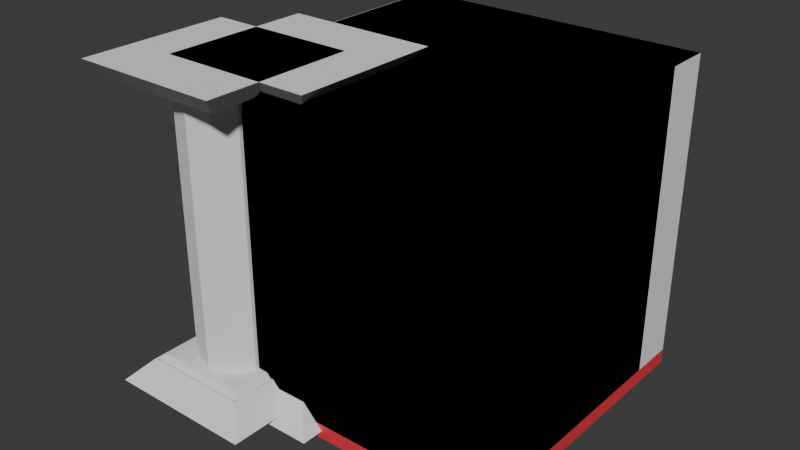 # Source: map_asset.blend  (saved by Blender 4.3.32; exported with 4.5.12 LTS)
import bpy
from mathutils import Matrix  # noqa: F401  (used for matrix-valued properties, if any)

bpy.ops.wm.read_factory_settings(use_empty=True)
scene = bpy.context.scene
scene.name = 'Scene'

# ---- collections
col_top_corner = bpy.data.collections.new('top_corner'); scene.collection.children.link(col_top_corner)
col_outer_corner_bot = bpy.data.collections.new('outer_corner_bot'); scene.collection.children.link(col_outer_corner_bot)
col_bottom_corner = bpy.data.collections.new('bottom_corner'); scene.collection.children.link(col_bottom_corner)
col_middle_corner = bpy.data.collections.new('middle_corner'); scene.collection.children.link(col_middle_corner)
col_wall = bpy.data.collections.new('wall'); scene.collection.children.link(col_wall)
col_floor = bpy.data.collections.new('floor'); scene.collection.children.link(col_floor)
col_arche_top_r = bpy.data.collections.new('arche-top-r'); scene.collection.children.link(col_arche_top_r)
col_arche_top_l = bpy.data.collections.new('arche_top_l'); scene.collection.children.link(col_arche_top_l)
col_arche_bot_l = bpy.data.collections.new('arche_bot_l'); scene.collection.children.link(col_arche_bot_l)
col_arche_bot_r = bpy.data.collections.new('arche_bot_r'); scene.collection.children.link(col_arche_bot_r)
col_pilar = bpy.data.collections.new('pilar'); scene.collection.children.link(col_pilar)
col_outer_corner_top = bpy.data.collections.new('outer_corner_top'); scene.collection.children.link(col_outer_corner_top)
col_dead_end = bpy.data.collections.new('dead_end'); scene.collection.children.link(col_dead_end)

# ---- materials (node trees are filled in below, after node groups)
mat_material = bpy.data.materials.new('Material')

# ---- material node trees
mat_material.use_nodes = True; mat_material.node_tree.nodes.clear()
_N = mat_material.node_tree.nodes; _L = mat_material.node_tree.links
n0 = _N.new('ShaderNodeBsdfPrincipled'); n0.name = 'Principled BSDF'; n0.location = (-200, 100)
n0.inputs[0].default_value = (0.8, 0.04216, 0.06458, 1.0)
n1 = _N.new('ShaderNodeOutputMaterial'); n1.name = 'Material Output'; n1.location = (200, 100)
_L.new(n0.outputs[0], n1.inputs[0])
n1.is_active_output = True

# ---- world
world_world = bpy.data.worlds.new('World'); scene.world = world_world
world_world.use_nodes = True; world_world.node_tree.nodes.clear()
_N = world_world.node_tree.nodes; _L = world_world.node_tree.links
n0 = _N.new('ShaderNodeOutputWorld'); n0.name = 'World Output'; n0.location = (300, 300)
n1 = _N.new('ShaderNodeBackground'); n1.name = 'Background'; n1.location = (10, 300)
n1.inputs[0].default_value = (0.05088, 0.05088, 0.05088, 1.0)
_L.new(n1.outputs[0], n0.inputs[0])
n0.is_active_output = True
world_world.color = (0.05088, 0.05088, 0.05088)
world_world.sun_shadow_jitter_overblur = 0.0

# ---- meshes
me_cube_001 = bpy.data.meshes.new('Cube.001')
me_cube_001.from_pydata([(-1.0, -1.0, 0.0), (-1.0, -1.0, 2.0), (-1.0, 1.0, 0.0), (-1.0, 1.0, 2.0), (1.0, -1.0, 0.0), (1.0, -1.0, 2.0), (1.0, 1.0, 0.0), (1.0, 1.0, 2.0)], [], [(0, 1, 3, 2), (2, 3, 7, 6), (6, 7, 5, 4), (4, 5, 1, 0), (2, 6, 4, 0), (7, 3, 1, 5)])
_uv = me_cube_001.uv_layers.new(name='UVMap')
_uv.uv.foreach_set('vector', [0.375, 0.0, 0.625, 0.0, 0.625, 0.25, 0.375, 0.25, 0.375, 0.25, 0.625, 0.25, 0.625, 0.5, 0.375, 0.5, 0.375, 0.5, 0.625, 0.5, 0.625, 0.75, 0.375, 0.75, 0.375, 0.75, 0.625, 0.75, 0.625, 1.0, 0.375, 1.0, 0.125, 0.5, 0.375, 0.5, 0.375, 0.75, 0.125, 0.75, 0.625, 0.5, 0.875, 0.5, 0.875, 0.75, 0.625, 0.75])
me_cube_001.update()
me_cube_034 = bpy.data.meshes.new('Cube.034')
me_cube_034.from_pydata([(-1.997, -1.995, -2.384e-07), (-1.997, -1.995, 4.0), (-1.997, 2.005, -2.384e-07), (-1.997, 2.005, 4.0), (-1.394, -1.995, -2.384e-07), (-1.394, -1.995, 4.0), (-1.394, 2.005, -2.384e-07), (-1.394, 2.005, 4.0), (-1.997, -1.386, -2.384e-07), (-1.997, -1.386, 4.0), (-1.394, -1.386, -2.384e-07), (-1.394, -1.386, 4.0), (2.003, -1.386, 4.0), (2.003, -1.995, 4.0), (2.003, -1.995, -2.384e-07), (2.003, -1.386, -2.384e-07)], [], [(8, 9, 3, 2), (2, 3, 7, 6), (10, 11, 12, 15), (4, 5, 1, 0), (8, 10, 4, 0), (11, 9, 1, 5), (7, 3, 9, 11), (2, 6, 10, 8), (6, 7, 11, 10), (0, 1, 9, 8), (15, 12, 13, 14), (4, 10, 15, 14), (11, 5, 13, 12), (5, 4, 14, 13)])
_uv = me_cube_034.uv_layers.new(name='UVMap')
_uv.uv.foreach_set('vector', [0.375, 0.03807, 0.625, 0.03807, 0.625, 0.25, 0.375, 0.25, 0.375, 0.25, 0.625, 0.25, 0.625, 0.5, 0.375, 0.5, 0.375, 0.7119, 0.625, 0.7119, 0.625, 0.7119, 0.375, 0.7119, 0.375, 0.75, 0.625, 0.75, 0.625, 1.0, 0.375, 1.0, 0.125, 0.7119, 0.375, 0.7119, 0.375, 0.75, 0.125, 0.75, 0.625, 0.7119, 0.875, 0.7119, 0.875, 0.75, 0.625, 0.75, 0.625, 0.5, 0.875, 0.5, 0.875, 0.7119, 0.625, 0.7119, 0.125, 0.5, 0.375, 0.5, 0.375, 0.7119, 0.125, 0.7119, 0.375, 0.5, 0.625, 0.5, 0.625, 0.7119, 0.375, 0.7119, 0.375, 0.0, 0.625, 0.0, 0.625, 0.03807, 0.375, 0.03807, 0.375, 0.7119, 0.625, 0.7119, 0.625, 0.75, 0.375, 0.75, 0.375, 0.75, 0.375, 0.7119, 0.375, 0.7119, 0.375, 0.75, 0.625, 0.7119, 0.625, 0.75, 0.625, 0.75, 0.625, 0.7119, 0.625, 0.75, 0.375, 0.75, 0.375, 0.75, 0.625, 0.75])
me_cube_034.update()
me_cylinder_002 = bpy.data.meshes.new('Cylinder.002')
me_cylinder_002.from_pydata([(-1.338, -0.8562, 0.0), (-1.338, -0.8562, 4.0), (-1.04, -0.9481, 0.0), (-1.04, -0.9481, 4.0), (-0.8562, -1.189, 0.0), (-0.8562, -1.189, 4.0), (-0.8562, -1.487, 0.0), (-0.8562, -1.487, 4.0), (-1.04, -1.727, 0.0), (-1.04, -1.727, 4.0), (-1.338, -1.819, 0.0), (-1.338, -1.819, 4.0), (-1.635, -1.727, 0.0), (-1.635, -1.727, 4.0), (-1.819, -1.487, 0.0), (-1.819, -1.487, 4.0), (-1.819, -1.189, 0.0), (-1.819, -1.189, 4.0), (-1.635, -0.9481, 0.0), (-1.635, -0.9481, 4.0), (-1.338, -0.8562, 3.67), (-1.04, -0.9481, 3.67), (-0.8562, -1.189, 3.67), (-0.8562, -1.487, 3.67), (-1.04, -1.727, 3.67), (-1.338, -1.819, 3.67), (-1.635, -1.727, 3.67), (-1.819, -1.487, 3.67), (-1.819, -1.189, 3.67), (-1.635, -0.9481, 3.67), (-1.029, -0.9333, 4.0), (-1.338, -0.8378, 4.0), (-0.8378, -1.183, 4.0), (-0.8378, -1.492, 4.0), (-1.029, -1.742, 4.0), (-1.338, -1.838, 4.0), (-1.647, -1.742, 4.0), (-1.838, -1.492, 4.0), (-1.838, -1.183, 4.0), (-1.647, -0.9333, 4.0), (-1.338, -0.8378, 3.68), (-1.338, -0.8403, 3.67), (-1.03, -0.9353, 3.67), (-1.029, -0.9333, 3.68), (-0.8403, -1.184, 3.67), (-0.8378, -1.183, 3.68), (-0.8403, -1.491, 3.67), (-0.8378, -1.492, 3.68), (-1.03, -1.74, 3.67), (-1.029, -1.742, 3.68), (-1.338, -1.835, 3.67), (-1.338, -1.838, 3.68), (-1.645, -1.74, 3.67), (-1.647, -1.742, 3.68), (-1.835, -1.491, 3.67), (-1.838, -1.492, 3.68), (-1.835, -1.184, 3.67), (-1.838, -1.183, 3.68), (-1.645, -0.9353, 3.67), (-1.647, -0.9333, 3.68)], [], [(7, 9, 34, 33), (45, 32, 33, 47), (40, 31, 30, 43), (24, 23, 46, 48), (11, 13, 36, 35), (47, 33, 34, 49), (1, 3, 30, 31), (15, 17, 38, 37), (3, 1, 19, 17, 15, 13, 11, 9, 7, 5), (5, 7, 33, 32), (49, 34, 35, 51), (0, 2, 4, 6, 8, 10, 12, 14, 16, 18), (18, 29, 20, 0), (16, 28, 29, 18), (14, 27, 28, 16), (12, 26, 27, 14), (10, 25, 26, 12), (8, 24, 25, 10), (6, 23, 24, 8), (4, 22, 23, 6), (2, 21, 22, 4), (0, 20, 21, 2), (43, 30, 32, 45), (22, 21, 42, 44), (23, 22, 44, 46), (25, 24, 48, 50), (26, 25, 50, 52), (53, 36, 37, 55), (27, 26, 52, 54), (28, 27, 54, 56), (29, 28, 56, 58), (21, 20, 41, 42), (17, 19, 39, 38), (20, 29, 58, 41), (3, 5, 32, 30), (57, 38, 39, 59), (13, 15, 37, 36), (55, 37, 38, 57), (9, 11, 35, 34), (19, 1, 31, 39), (51, 35, 36, 53), (59, 40, 41, 58), (57, 59, 58, 56), (55, 57, 56, 54), (53, 55, 54, 52), (51, 53, 52, 50), (49, 51, 50, 48), (47, 49, 48, 46), (45, 47, 46, 44), (43, 45, 44, 42), (40, 43, 42, 41), (59, 39, 31, 40)])
_uv = me_cylinder_002.uv_layers.new(name='UVMap')
_uv.uv.foreach_set('vector', [0.4783, 0.1758, 0.3911, 0.05584, 0.3911, 0.05584, 0.4783, 0.1758, 0.8, 0.9599, 0.8, 1.0, 0.7, 1.0, 0.7, 0.9599, 1.0, 0.9599, 1.0, 1.0, 0.9, 1.0, 0.9, 0.9599, 0.6, 0.9587, 0.7, 0.9587, 0.7, 0.9587, 0.6, 0.9587, 0.25, 0.01, 0.1089, 0.05584, 0.1089, 0.05584, 0.25, 0.01, 0.7, 0.9599, 0.7, 1.0, 0.6, 1.0, 0.6, 0.9599, 0.25, 0.49, 0.3911, 0.4442, 0.3911, 0.4442, 0.25, 0.49, 0.02175, 0.1758, 0.02175, 0.3242, 0.02175, 0.3242, 0.02175, 0.1758, 0.3911, 0.4442, 0.25, 0.49, 0.1089, 0.4442, 0.02175, 0.3242, 0.02175, 0.1758, 0.1089, 0.05584, 0.25, 0.01, 0.3911, 0.05584, 0.4783, 0.1758, 0.4783, 0.3242, 0.4783, 0.3242, 0.4783, 0.1758, 0.4783, 0.1758, 0.4783, 0.3242, 0.6, 0.9599, 0.6, 1.0, 0.5, 1.0, 0.5, 0.9599, 0.75, 0.49, 0.8911, 0.4442, 0.9783, 0.3242, 0.9783, 0.1758, 0.8911, 0.05584, 0.75, 0.01, 0.6089, 0.05584, 0.5217, 0.1758, 0.5217, 0.3242, 0.6089, 0.4442, 0.1, 0.5, 0.1, 0.9587, -7.451e-08, 0.9587, -7.451e-08, 0.5, 0.2, 0.5, 0.2, 0.9587, 0.1, 0.9587, 0.1, 0.5, 0.3, 0.5, 0.3, 0.9587, 0.2, 0.9587, 0.2, 0.5, 0.4, 0.5, 0.4, 0.9587, 0.3, 0.9587, 0.3, 0.5, 0.5, 0.5, 0.5, 0.9587, 0.4, 0.9587, 0.4, 0.5, 0.6, 0.5, 0.6, 0.9587, 0.5, 0.9587, 0.5, 0.5, 0.7, 0.5, 0.7, 0.9587, 0.6, 0.9587, 0.6, 0.5, 0.8, 0.5, 0.8, 0.9587, 0.7, 0.9587, 0.7, 0.5, 0.9, 0.5, 0.9, 0.9587, 0.8, 0.9587, 0.8, 0.5, 1.0, 0.5, 1.0, 0.9587, 0.9, 0.9587, 0.9, 0.5, 0.9, 0.9599, 0.9, 1.0, 0.8, 1.0, 0.8, 0.9599, 0.8, 0.9587, 0.9, 0.9587, 0.9, 0.9587, 0.8, 0.9587, 0.7, 0.9587, 0.8, 0.9587, 0.8, 0.9587, 0.7, 0.9587, 0.5, 0.9587, 0.6, 0.9587, 0.6, 0.9587, 0.5, 0.9587, 0.4, 0.9587, 0.5, 0.9587, 0.5, 0.9587, 0.4, 0.9587, 0.4, 0.9599, 0.4, 1.0, 0.3, 1.0, 0.3, 0.9599, 0.3, 0.9587, 0.4, 0.9587, 0.4, 0.9587, 0.3, 0.9587, 0.2, 0.9587, 0.3, 0.9587, 0.3, 0.9587, 0.2, 0.9587, 0.1, 0.9587, 0.2, 0.9587, 0.2, 0.9587, 0.1, 0.9587, 0.9, 0.9587, 1.0, 0.9587, 1.0, 0.9587, 0.9, 0.9587, 0.02175, 0.3242, 0.1089, 0.4442, 0.1089, 0.4442, 0.02175, 0.3242, -7.451e-08, 0.9587, 0.1, 0.9587, 0.1, 0.9587, -7.451e-08, 0.9587, 0.3911, 0.4442, 0.4783, 0.3242, 0.4783, 0.3242, 0.3911, 0.4442, 0.2, 0.9599, 0.2, 1.0, 0.1, 1.0, 0.1, 0.9599, 0.1089, 0.05584, 0.02175, 0.1758, 0.02175, 0.1758, 0.1089, 0.05584, 0.3, 0.9599, 0.3, 1.0, 0.2, 1.0, 0.2, 0.9599, 0.3911, 0.05584, 0.25, 0.01, 0.25, 0.01, 0.3911, 0.05584, 0.1089, 0.4442, 0.25, 0.49, 0.25, 0.49, 0.1089, 0.4442, 0.5, 0.9599, 0.5, 1.0, 0.4, 1.0, 0.4, 0.9599, 0.1, 0.9599, -7.451e-08, 0.9599, -7.451e-08, 0.9587, 0.1, 0.9587, 0.2, 0.9599, 0.1, 0.9599, 0.1, 0.9587, 0.2, 0.9587, 0.3, 0.9599, 0.2, 0.9599, 0.2, 0.9587, 0.3, 0.9587, 0.4, 0.9599, 0.3, 0.9599, 0.3, 0.9587, 0.4, 0.9587, 0.5, 0.9599, 0.4, 0.9599, 0.4, 0.9587, 0.5, 0.9587, 0.6, 0.9599, 0.5, 0.9599, 0.5, 0.9587, 0.6, 0.9587, 0.7, 0.9599, 0.6, 0.9599, 0.6, 0.9587, 0.7, 0.9587, 0.8, 0.9599, 0.7, 0.9599, 0.7, 0.9587, 0.8, 0.9587, 0.9, 0.9599, 0.8, 0.9599, 0.8, 0.9587, 0.9, 0.9587, 1.0, 0.9599, 0.9, 0.9599, 0.9, 0.9587, 1.0, 0.9587, 0.1, 0.9599, 0.1, 1.0, -7.451e-08, 1.0, -7.451e-08, 0.9599])
me_cylinder_002.update()
me_cube_037 = bpy.data.meshes.new('Cube.037')
me_cube_037.from_pydata([(-2.2, -2.2, 4.166), (-2.2, -0.2, 4.166), (-0.2, -2.2, 4.166), (-0.2, -0.2, 4.166), (-1.915, -1.915, 3.874), (-1.915, -0.4845, 3.874), (-0.4845, -0.4845, 3.874), (-0.4845, -1.915, 3.874), (-1.874, -0.5265, 3.88), (-0.5265, -0.5265, 3.88), (-0.5265, -1.874, 3.88), (-1.874, -1.874, 3.88), (-1.79, -0.6099, 3.816), (-1.821, -0.5786, 3.823), (-1.79, -1.79, 3.816), (-1.821, -1.821, 3.823), (-0.6099, -0.6099, 3.816), (-0.5786, -0.5786, 3.823), (-0.6099, -1.79, 3.816), (-0.5786, -1.821, 3.823)], [], [(4, 0, 1, 5), (5, 1, 3, 6), (6, 3, 2, 7), (7, 2, 0, 4), (3, 1, 0, 2), (7, 4, 11, 10), (5, 6, 9, 8), (6, 7, 10, 9), (4, 5, 8, 11), (19, 10, 11, 15), (17, 9, 10, 19), (12, 16, 18, 14), (13, 8, 9, 17), (12, 13, 17, 16), (16, 17, 19, 18), (18, 19, 15, 14), (15, 11, 8, 13), (14, 15, 13, 12)])
_uv = me_cube_037.uv_layers.new(name='UVMap')
_uv.uv.foreach_set('vector', [0.4235, 0.0, 0.625, 0.0, 0.625, 0.25, 0.4235, 0.25, 0.4235, 0.25, 0.625, 0.25, 0.625, 0.5, 0.4235, 0.5, 0.4235, 0.5, 0.625, 0.5, 0.625, 0.75, 0.4235, 0.75, 0.4235, 0.75, 0.625, 0.75, 0.625, 1.0, 0.4235, 1.0, 0.625, 0.5, 0.875, 0.5, 0.875, 0.75, 0.625, 0.75, 0.4235, 0.75, 0.4235, 1.0, 0.4235, 1.0, 0.4235, 0.75, 0.4235, 0.25, 0.4235, 0.5, 0.4235, 0.5, 0.4235, 0.25, 0.4235, 0.5, 0.4235, 0.75, 0.4235, 0.75, 0.4235, 0.5, 0.4235, 0.0, 0.4235, 0.25, 0.4235, 0.25, 0.4235, 0.0, 0.38, 0.75, 0.4235, 0.75, 0.4235, 1.0, 0.38, 1.0, 0.38, 0.5, 0.4235, 0.5, 0.4235, 0.75, 0.38, 0.75, 0.1302, 0.5052, 0.3698, 0.5052, 0.3698, 0.7448, 0.1302, 0.7448, 0.38, 0.25, 0.4235, 0.25, 0.4235, 0.5, 0.38, 0.5, 0.1302, 0.5052, 0.38, 0.25, 0.38, 0.5, 0.3698, 0.5052, 0.3698, 0.5052, 0.38, 0.5, 0.38, 0.75, 0.3698, 0.7448, 0.3698, 0.7448, 0.38, 0.75, 0.38, 1.0, 0.1302, 0.7448, 0.38, 0.0, 0.4235, 0.0, 0.4235, 0.25, 0.38, 0.25, 0.1302, 0.7448, 0.38, 0.0, 0.38, 0.25, 0.1302, 0.5052])
me_cube_037.update()
me_cylinder = bpy.data.meshes.new('Cylinder')
me_cylinder.from_pydata([(-1.8, -1.431, 0.0), (-1.8, -1.431, 4.0), (-1.51, -1.52, 0.0), (-1.51, -1.52, 4.0), (-1.331, -1.755, 0.0), (-1.331, -1.755, 4.0), (-1.331, -2.045, 0.0), (-1.331, -2.045, 4.0), (-1.51, -2.28, 0.0), (-1.51, -2.28, 4.0), (-1.8, -2.369, 0.0), (-1.8, -2.369, 4.0), (-2.09, -2.28, 0.0), (-2.09, -2.28, 4.0), (-2.269, -2.045, 0.0), (-2.269, -2.045, 4.0), (-2.269, -1.755, 0.0), (-2.269, -1.755, 4.0), (-2.09, -1.52, 0.0), (-2.09, -1.52, 4.0), (-1.8, -1.431, 0.3564), (-1.51, -1.52, 0.3564), (-1.331, -1.755, 0.3564), (-1.331, -2.045, 0.3564), (-1.51, -2.28, 0.3564), (-1.8, -2.369, 0.3564), (-2.09, -2.28, 0.3564), (-2.269, -2.045, 0.3564), (-2.269, -1.755, 0.3564), (-2.09, -1.52, 0.3564), (-1.8, -1.4, 0.0), (-1.491, -1.495, 0.0), (-1.3, -1.745, 0.0), (-1.3, -2.055, 0.0), (-1.491, -2.305, 0.0), (-1.8, -2.4, 0.0), (-2.109, -2.305, 0.0), (-2.3, -2.055, 0.0), (-2.3, -1.745, 0.0), (-2.109, -1.495, 0.0), (-1.491, -1.495, 0.3464), (-1.493, -1.497, 0.3564), (-1.3, -1.745, 0.3464), (-1.302, -1.746, 0.3564), (-1.3, -2.055, 0.3464), (-1.302, -2.054, 0.3564), (-1.491, -2.305, 0.3464), (-1.493, -2.303, 0.3564), (-1.8, -2.4, 0.3464), (-1.8, -2.398, 0.3564), (-2.109, -2.305, 0.3464), (-2.107, -2.303, 0.3564), (-2.3, -2.055, 0.3464), (-2.298, -2.054, 0.3564), (-2.3, -1.745, 0.3464), (-2.298, -1.746, 0.3564), (-2.109, -1.495, 0.3464), (-2.107, -1.497, 0.3564), (-1.8, -1.402, 0.3564), (-1.8, -1.4, 0.3464)], [], [(20, 1, 3, 21), (21, 3, 5, 22), (22, 5, 7, 23), (23, 7, 9, 24), (24, 9, 11, 25), (25, 11, 13, 26), (26, 13, 15, 27), (27, 15, 17, 28), (3, 1, 19, 17, 15, 13, 11, 9, 7, 5), (28, 17, 19, 29), (29, 19, 1, 20), (0, 2, 4, 6, 8, 10, 12, 14, 16, 18), (22, 23, 45, 43), (14, 12, 36, 37), (29, 20, 58, 57), (4, 2, 31, 32), (30, 59, 40, 31), (39, 56, 59, 30), (18, 16, 38, 39), (8, 6, 33, 34), (32, 42, 44, 33), (33, 44, 46, 34), (28, 29, 57, 55), (27, 28, 55, 53), (26, 27, 53, 51), (25, 26, 51, 49), (35, 48, 50, 36), (24, 25, 49, 47), (23, 24, 47, 45), (20, 21, 41, 58), (31, 40, 42, 32), (38, 54, 56, 39), (10, 8, 34, 35), (0, 18, 39, 30), (37, 52, 54, 38), (36, 50, 52, 37), (6, 4, 32, 33), (16, 14, 37, 38), (2, 0, 30, 31), (34, 46, 48, 35), (12, 10, 35, 36), (57, 58, 59, 56), (55, 57, 56, 54), (53, 55, 54, 52), (51, 53, 52, 50), (49, 51, 50, 48), (47, 49, 48, 46), (45, 47, 46, 44), (43, 45, 44, 42), (41, 43, 42, 40), (58, 41, 40, 59), (21, 22, 43, 41)])
_uv = me_cylinder.uv_layers.new(name='UVMap')
_uv.uv.foreach_set('vector', [1.0, 0.5445, 1.0, 1.0, 0.9, 1.0, 0.9, 0.5445, 0.9, 0.5445, 0.9, 1.0, 0.8, 1.0, 0.8, 0.5445, 0.8, 0.5445, 0.8, 1.0, 0.7, 1.0, 0.7, 0.5445, 0.7, 0.5445, 0.7, 1.0, 0.6, 1.0, 0.6, 0.5445, 0.6, 0.5445, 0.6, 1.0, 0.5, 1.0, 0.5, 0.5445, 0.5, 0.5445, 0.5, 1.0, 0.4, 1.0, 0.4, 0.5445, 0.4, 0.5445, 0.4, 1.0, 0.3, 1.0, 0.3, 0.5445, 0.3, 0.5445, 0.3, 1.0, 0.2, 1.0, 0.2, 0.5445, 0.3911, 0.4442, 0.25, 0.49, 0.1089, 0.4442, 0.02175, 0.3242, 0.02175, 0.1758, 0.1089, 0.05584, 0.25, 0.01, 0.3911, 0.05584, 0.4783, 0.1758, 0.4783, 0.3242, 0.2, 0.5445, 0.2, 1.0, 0.1, 1.0, 0.1, 0.5445, 0.1, 0.5445, 0.1, 1.0, -7.451e-08, 1.0, -7.451e-08, 0.5445, 0.75, 0.49, 0.8911, 0.4442, 0.9783, 0.3242, 0.9783, 0.1758, 0.8911, 0.05584, 0.75, 0.01, 0.6089, 0.05584, 0.5217, 0.1758, 0.5217, 0.3242, 0.6089, 0.4442, 0.8, 0.5445, 0.7, 0.5445, 0.7, 0.5445, 0.8, 0.5445, 0.5217, 0.1758, 0.6089, 0.05584, 0.6089, 0.05584, 0.5217, 0.1758, 0.1, 0.5445, -7.451e-08, 0.5445, -7.451e-08, 0.5445, 0.1, 0.5445, 0.9783, 0.3242, 0.8911, 0.4442, 0.8911, 0.4442, 0.9783, 0.3242, 1.0, 0.5, 1.0, 0.5433, 0.9, 0.5433, 0.9, 0.5, 0.1, 0.5, 0.1, 0.5433, -7.451e-08, 0.5433, -7.451e-08, 0.5, 0.6089, 0.4442, 0.5217, 0.3242, 0.5217, 0.3242, 0.6089, 0.4442, 0.8911, 0.05584, 0.9783, 0.1758, 0.9783, 0.1758, 0.8911, 0.05584, 0.8, 0.5, 0.8, 0.5433, 0.7, 0.5433, 0.7, 0.5, 0.7, 0.5, 0.7, 0.5433, 0.6, 0.5433, 0.6, 0.5, 0.2, 0.5445, 0.1, 0.5445, 0.1, 0.5445, 0.2, 0.5445, 0.3, 0.5445, 0.2, 0.5445, 0.2, 0.5445, 0.3, 0.5445, 0.4, 0.5445, 0.3, 0.5445, 0.3, 0.5445, 0.4, 0.5445, 0.5, 0.5445, 0.4, 0.5445, 0.4, 0.5445, 0.5, 0.5445, 0.5, 0.5, 0.5, 0.5433, 0.4, 0.5433, 0.4, 0.5, 0.6, 0.5445, 0.5, 0.5445, 0.5, 0.5445, 0.6, 0.5445, 0.7, 0.5445, 0.6, 0.5445, 0.6, 0.5445, 0.7, 0.5445, 1.0, 0.5445, 0.9, 0.5445, 0.9, 0.5445, 1.0, 0.5445, 0.9, 0.5, 0.9, 0.5433, 0.8, 0.5433, 0.8, 0.5, 0.2, 0.5, 0.2, 0.5433, 0.1, 0.5433, 0.1, 0.5, 0.75, 0.01, 0.8911, 0.05584, 0.8911, 0.05584, 0.75, 0.01, 0.75, 0.49, 0.6089, 0.4442, 0.6089, 0.4442, 0.75, 0.49, 0.3, 0.5, 0.3, 0.5433, 0.2, 0.5433, 0.2, 0.5, 0.4, 0.5, 0.4, 0.5433, 0.3, 0.5433, 0.3, 0.5, 0.9783, 0.1758, 0.9783, 0.3242, 0.9783, 0.3242, 0.9783, 0.1758, 0.5217, 0.3242, 0.5217, 0.1758, 0.5217, 0.1758, 0.5217, 0.3242, 0.8911, 0.4442, 0.75, 0.49, 0.75, 0.49, 0.8911, 0.4442, 0.6, 0.5, 0.6, 0.5433, 0.5, 0.5433, 0.5, 0.5, 0.6089, 0.05584, 0.75, 0.01, 0.75, 0.01, 0.6089, 0.05584, 0.1, 0.5445, -7.451e-08, 0.5445, -7.451e-08, 0.5433, 0.1, 0.5433, 0.2, 0.5445, 0.1, 0.5445, 0.1, 0.5433, 0.2, 0.5433, 0.3, 0.5445, 0.2, 0.5445, 0.2, 0.5433, 0.3, 0.5433, 0.4, 0.5445, 0.3, 0.5445, 0.3, 0.5433, 0.4, 0.5433, 0.5, 0.5445, 0.4, 0.5445, 0.4, 0.5433, 0.5, 0.5433, 0.6, 0.5445, 0.5, 0.5445, 0.5, 0.5433, 0.6, 0.5433, 0.7, 0.5445, 0.6, 0.5445, 0.6, 0.5433, 0.7, 0.5433, 0.8, 0.5445, 0.7, 0.5445, 0.7, 0.5433, 0.8, 0.5433, 0.9, 0.5445, 0.8, 0.5445, 0.8, 0.5433, 0.9, 0.5433, 1.0, 0.5445, 0.9, 0.5445, 0.9, 0.5433, 1.0, 0.5433, 0.9, 0.5445, 0.8, 0.5445, 0.8, 0.5445, 0.9, 0.5445])
me_cylinder.update()
me_cube_017 = bpy.data.meshes.new('Cube.017')
me_cube_017.from_pydata([(-2.0, -2.0, 0.0), (-2.0, -2.0, 4.0), (-2.0, 2.0, 0.0), (-2.0, 2.0, 4.0), (2.0, -2.0, 0.0), (2.0, -2.0, 4.0), (2.0, 2.0, 0.0), (2.0, 2.0, 4.0)], [], [(0, 1, 3, 2), (2, 3, 7, 6), (6, 7, 5, 4), (4, 5, 1, 0), (2, 6, 4, 0), (7, 3, 1, 5)])
_uv = me_cube_017.uv_layers.new(name='UVMap')
_uv.uv.foreach_set('vector', [0.375, 0.0, 0.625, 0.0, 0.625, 0.25, 0.375, 0.25, 0.375, 0.25, 0.625, 0.25, 0.625, 0.5, 0.375, 0.5, 0.375, 0.5, 0.625, 0.5, 0.625, 0.75, 0.375, 0.75, 0.375, 0.75, 0.625, 0.75, 0.625, 1.0, 0.375, 1.0, 0.125, 0.5, 0.375, 0.5, 0.375, 0.75, 0.125, 0.75, 0.625, 0.5, 0.875, 0.5, 0.875, 0.75, 0.625, 0.75])
me_cube_017.update()
me_cube_039 = bpy.data.meshes.new('Cube.039')
me_cube_039.from_pydata([(-0.8, -2.9, 6.087e-05), (-0.8, -0.9, 6.087e-05), (-2.8, -2.9, 6.069e-05), (-2.8, -0.9, 6.069e-05), (-1.085, -2.615, 0.2918), (-1.085, -1.185, 0.2918), (-2.515, -1.185, 0.2918), (-2.515, -2.615, 0.2918), (-1.126, -1.226, 0.286), (-2.474, -1.226, 0.286), (-2.474, -2.574, 0.286), (-1.126, -2.574, 0.286), (-1.21, -1.31, 0.3501), (-1.179, -1.279, 0.3435), (-1.21, -2.49, 0.3501), (-1.179, -2.521, 0.3435), (-2.39, -1.31, 0.3501), (-2.421, -1.279, 0.3435), (-2.39, -2.49, 0.3501), (-2.421, -2.521, 0.3435)], [], [(4, 0, 1, 5), (5, 1, 3, 6), (6, 3, 2, 7), (7, 2, 0, 4), (3, 1, 0, 2), (7, 4, 11, 10), (5, 6, 9, 8), (6, 7, 10, 9), (4, 5, 8, 11), (19, 10, 11, 15), (17, 9, 10, 19), (12, 16, 18, 14), (13, 8, 9, 17), (12, 13, 17, 16), (16, 17, 19, 18), (18, 19, 15, 14), (15, 11, 8, 13), (14, 15, 13, 12)])
_uv = me_cube_039.uv_layers.new(name='UVMap')
_uv.uv.foreach_set('vector', [0.4235, 0.0, 0.625, 0.0, 0.625, 0.25, 0.4235, 0.25, 0.4235, 0.25, 0.625, 0.25, 0.625, 0.5, 0.4235, 0.5, 0.4235, 0.5, 0.625, 0.5, 0.625, 0.75, 0.4235, 0.75, 0.4235, 0.75, 0.625, 0.75, 0.625, 1.0, 0.4235, 1.0, 0.625, 0.5, 0.875, 0.5, 0.875, 0.75, 0.625, 0.75, 0.4235, 0.75, 0.4235, 1.0, 0.4235, 1.0, 0.4235, 0.75, 0.4235, 0.25, 0.4235, 0.5, 0.4235, 0.5, 0.4235, 0.25, 0.4235, 0.5, 0.4235, 0.75, 0.4235, 0.75, 0.4235, 0.5, 0.4235, 0.0, 0.4235, 0.25, 0.4235, 0.25, 0.4235, 0.0, 0.38, 0.75, 0.4235, 0.75, 0.4235, 1.0, 0.38, 1.0, 0.38, 0.5, 0.4235, 0.5, 0.4235, 0.75, 0.38, 0.75, 0.1302, 0.5052, 0.3698, 0.5052, 0.3698, 0.7448, 0.1302, 0.7448, 0.38, 0.25, 0.4235, 0.25, 0.4235, 0.5, 0.38, 0.5, 0.1302, 0.5052, 0.38, 0.25, 0.38, 0.5, 0.3698, 0.5052, 0.3698, 0.5052, 0.38, 0.5, 0.38, 0.75, 0.3698, 0.7448, 0.3698, 0.7448, 0.38, 0.75, 0.38, 1.0, 0.1302, 0.7448, 0.38, 0.0, 0.4235, 0.0, 0.4235, 0.25, 0.38, 0.25, 0.1302, 0.7448, 0.38, 0.0, 0.38, 0.25, 0.1302, 0.5052])
me_cube_039.update()
me_cube_002 = bpy.data.meshes.new('Cube.002')
me_cube_002.from_pydata([(-1.997, -1.995, -2.384e-07), (-1.997, -1.995, 4.0), (-1.997, 2.005, -2.384e-07), (-1.997, 2.005, 4.0), (-1.394, -1.995, -2.384e-07), (-1.394, -1.995, 4.0), (-1.394, 2.005, -2.384e-07), (-1.394, 2.005, 4.0), (-1.997, -1.386, -2.384e-07), (-1.997, -1.386, 4.0), (-1.394, -1.386, -2.384e-07), (-1.394, -1.386, 4.0), (2.003, -1.386, 4.0), (2.003, -1.995, 4.0), (2.003, -1.995, -2.384e-07), (2.003, -1.386, -2.384e-07)], [], [(8, 9, 3, 2), (2, 3, 7, 6), (10, 11, 12, 15), (4, 5, 1, 0), (8, 10, 4, 0), (11, 9, 1, 5), (7, 3, 9, 11), (2, 6, 10, 8), (6, 7, 11, 10), (0, 1, 9, 8), (15, 12, 13, 14), (4, 10, 15, 14), (11, 5, 13, 12), (5, 4, 14, 13)])
_uv = me_cube_002.uv_layers.new(name='UVMap')
_uv.uv.foreach_set('vector', [0.375, 0.03807, 0.625, 0.03807, 0.625, 0.25, 0.375, 0.25, 0.375, 0.25, 0.625, 0.25, 0.625, 0.5, 0.375, 0.5, 0.375, 0.7119, 0.625, 0.7119, 0.625, 0.7119, 0.375, 0.7119, 0.375, 0.75, 0.625, 0.75, 0.625, 1.0, 0.375, 1.0, 0.125, 0.7119, 0.375, 0.7119, 0.375, 0.75, 0.125, 0.75, 0.625, 0.7119, 0.875, 0.7119, 0.875, 0.75, 0.625, 0.75, 0.625, 0.5, 0.875, 0.5, 0.875, 0.7119, 0.625, 0.7119, 0.125, 0.5, 0.375, 0.5, 0.375, 0.7119, 0.125, 0.7119, 0.375, 0.5, 0.625, 0.5, 0.625, 0.7119, 0.375, 0.7119, 0.375, 0.0, 0.625, 0.0, 0.625, 0.03807, 0.375, 0.03807, 0.375, 0.7119, 0.625, 0.7119, 0.625, 0.75, 0.375, 0.75, 0.375, 0.75, 0.375, 0.7119, 0.375, 0.7119, 0.375, 0.75, 0.625, 0.7119, 0.625, 0.75, 0.625, 0.75, 0.625, 0.7119, 0.625, 0.75, 0.375, 0.75, 0.375, 0.75, 0.625, 0.75])
me_cube_002.update()
me_cube_036 = bpy.data.meshes.new('Cube.036')
me_cube_036.from_pydata([(-2.0, -2.0, 0.0), (-2.0, -2.0, 4.0), (-2.0, 2.0, 0.0), (-2.0, 2.0, 4.0), (2.0, -2.0, 0.0), (2.0, -2.0, 4.0), (2.0, 2.0, 0.0), (2.0, 2.0, 4.0)], [], [(0, 1, 3, 2), (2, 3, 7, 6), (6, 7, 5, 4), (4, 5, 1, 0), (2, 6, 4, 0), (7, 3, 1, 5)])
_uv = me_cube_036.uv_layers.new(name='UVMap')
_uv.uv.foreach_set('vector', [0.375, 0.0, 0.625, 0.0, 0.625, 0.25, 0.375, 0.25, 0.375, 0.25, 0.625, 0.25, 0.625, 0.5, 0.375, 0.5, 0.375, 0.5, 0.625, 0.5, 0.625, 0.75, 0.375, 0.75, 0.375, 0.75, 0.625, 0.75, 0.625, 1.0, 0.375, 1.0, 0.125, 0.5, 0.375, 0.5, 0.375, 0.75, 0.125, 0.75, 0.625, 0.5, 0.875, 0.5, 0.875, 0.75, 0.625, 0.75])
me_cube_036.update()
me_cylinder_001 = bpy.data.meshes.new('Cylinder.001')
me_cylinder_001.from_pydata([(-1.304, -0.8344, 0.0), (-1.304, -0.8344, 4.0), (-1.014, -0.924, 0.0), (-1.014, -0.924, 4.0), (-0.8344, -1.159, 0.0), (-0.8344, -1.159, 4.0), (-0.8344, -1.449, 0.0), (-0.8344, -1.449, 4.0), (-1.014, -1.683, 0.0), (-1.014, -1.683, 4.0), (-1.304, -1.773, 0.0), (-1.304, -1.773, 4.0), (-1.594, -1.683, 0.0), (-1.594, -1.683, 4.0), (-1.773, -1.449, 0.0), (-1.773, -1.449, 4.0), (-1.773, -1.159, 0.0), (-1.773, -1.159, 4.0), (-1.594, -0.924, 0.0), (-1.594, -0.924, 4.0), (-1.304, -0.8344, 0.3564), (-1.014, -0.924, 0.3564), (-0.8344, -1.159, 0.3564), (-0.8344, -1.449, 0.3564), (-1.014, -1.683, 0.3564), (-1.304, -1.773, 0.3564), (-1.594, -1.683, 0.3564), (-1.773, -1.449, 0.3564), (-1.773, -1.159, 0.3564), (-1.594, -0.924, 0.3564), (-1.304, -0.8037, 0.0), (-0.9947, -0.8992, 0.0), (-0.8037, -1.149, 0.0), (-0.8037, -1.458, 0.0), (-0.9947, -1.708, 0.0), (-1.304, -1.804, 0.0), (-1.613, -1.708, 0.0), (-1.804, -1.458, 0.0), (-1.804, -1.149, 0.0), (-1.613, -0.8992, 0.0), (-0.9947, -0.8992, 0.3464), (-0.9962, -0.9012, 0.3564), (-0.8037, -1.149, 0.3464), (-0.8062, -1.15, 0.3564), (-0.8037, -1.458, 0.3464), (-0.8062, -1.457, 0.3564), (-0.9947, -1.708, 0.3464), (-0.9962, -1.706, 0.3564), (-1.304, -1.804, 0.3464), (-1.304, -1.801, 0.3564), (-1.613, -1.708, 0.3464), (-1.611, -1.706, 0.3564), (-1.804, -1.458, 0.3464), (-1.801, -1.457, 0.3564), (-1.804, -1.149, 0.3464), (-1.801, -1.15, 0.3564), (-1.613, -0.8992, 0.3464), (-1.611, -0.9012, 0.3564), (-1.304, -0.8062, 0.3564), (-1.304, -0.8037, 0.3464)], [], [(20, 1, 3, 21), (21, 3, 5, 22), (22, 5, 7, 23), (23, 7, 9, 24), (24, 9, 11, 25), (25, 11, 13, 26), (26, 13, 15, 27), (27, 15, 17, 28), (3, 1, 19, 17, 15, 13, 11, 9, 7, 5), (28, 17, 19, 29), (29, 19, 1, 20), (0, 2, 4, 6, 8, 10, 12, 14, 16, 18), (22, 23, 45, 43), (14, 12, 36, 37), (29, 20, 58, 57), (4, 2, 31, 32), (30, 59, 40, 31), (39, 56, 59, 30), (18, 16, 38, 39), (8, 6, 33, 34), (32, 42, 44, 33), (33, 44, 46, 34), (28, 29, 57, 55), (27, 28, 55, 53), (26, 27, 53, 51), (25, 26, 51, 49), (35, 48, 50, 36), (24, 25, 49, 47), (23, 24, 47, 45), (20, 21, 41, 58), (31, 40, 42, 32), (38, 54, 56, 39), (10, 8, 34, 35), (0, 18, 39, 30), (37, 52, 54, 38), (36, 50, 52, 37), (6, 4, 32, 33), (16, 14, 37, 38), (2, 0, 30, 31), (34, 46, 48, 35), (12, 10, 35, 36), (57, 58, 59, 56), (55, 57, 56, 54), (53, 55, 54, 52), (51, 53, 52, 50), (49, 51, 50, 48), (47, 49, 48, 46), (45, 47, 46, 44), (43, 45, 44, 42), (41, 43, 42, 40), (58, 41, 40, 59), (21, 22, 43, 41)])
_uv = me_cylinder_001.uv_layers.new(name='UVMap')
_uv.uv.foreach_set('vector', [1.0, 0.5445, 1.0, 1.0, 0.9, 1.0, 0.9, 0.5445, 0.9, 0.5445, 0.9, 1.0, 0.8, 1.0, 0.8, 0.5445, 0.8, 0.5445, 0.8, 1.0, 0.7, 1.0, 0.7, 0.5445, 0.7, 0.5445, 0.7, 1.0, 0.6, 1.0, 0.6, 0.5445, 0.6, 0.5445, 0.6, 1.0, 0.5, 1.0, 0.5, 0.5445, 0.5, 0.5445, 0.5, 1.0, 0.4, 1.0, 0.4, 0.5445, 0.4, 0.5445, 0.4, 1.0, 0.3, 1.0, 0.3, 0.5445, 0.3, 0.5445, 0.3, 1.0, 0.2, 1.0, 0.2, 0.5445, 0.3911, 0.4442, 0.25, 0.49, 0.1089, 0.4442, 0.02175, 0.3242, 0.02175, 0.1758, 0.1089, 0.05584, 0.25, 0.01, 0.3911, 0.05584, 0.4783, 0.1758, 0.4783, 0.3242, 0.2, 0.5445, 0.2, 1.0, 0.1, 1.0, 0.1, 0.5445, 0.1, 0.5445, 0.1, 1.0, -7.451e-08, 1.0, -7.451e-08, 0.5445, 0.75, 0.49, 0.8911, 0.4442, 0.9783, 0.3242, 0.9783, 0.1758, 0.8911, 0.05584, 0.75, 0.01, 0.6089, 0.05584, 0.5217, 0.1758, 0.5217, 0.3242, 0.6089, 0.4442, 0.8, 0.5445, 0.7, 0.5445, 0.7, 0.5445, 0.8, 0.5445, 0.5217, 0.1758, 0.6089, 0.05584, 0.6089, 0.05584, 0.5217, 0.1758, 0.1, 0.5445, -7.451e-08, 0.5445, -7.451e-08, 0.5445, 0.1, 0.5445, 0.9783, 0.3242, 0.8911, 0.4442, 0.8911, 0.4442, 0.9783, 0.3242, 1.0, 0.5, 1.0, 0.5433, 0.9, 0.5433, 0.9, 0.5, 0.1, 0.5, 0.1, 0.5433, -7.451e-08, 0.5433, -7.451e-08, 0.5, 0.6089, 0.4442, 0.5217, 0.3242, 0.5217, 0.3242, 0.6089, 0.4442, 0.8911, 0.05584, 0.9783, 0.1758, 0.9783, 0.1758, 0.8911, 0.05584, 0.8, 0.5, 0.8, 0.5433, 0.7, 0.5433, 0.7, 0.5, 0.7, 0.5, 0.7, 0.5433, 0.6, 0.5433, 0.6, 0.5, 0.2, 0.5445, 0.1, 0.5445, 0.1, 0.5445, 0.2, 0.5445, 0.3, 0.5445, 0.2, 0.5445, 0.2, 0.5445, 0.3, 0.5445, 0.4, 0.5445, 0.3, 0.5445, 0.3, 0.5445, 0.4, 0.5445, 0.5, 0.5445, 0.4, 0.5445, 0.4, 0.5445, 0.5, 0.5445, 0.5, 0.5, 0.5, 0.5433, 0.4, 0.5433, 0.4, 0.5, 0.6, 0.5445, 0.5, 0.5445, 0.5, 0.5445, 0.6, 0.5445, 0.7, 0.5445, 0.6, 0.5445, 0.6, 0.5445, 0.7, 0.5445, 1.0, 0.5445, 0.9, 0.5445, 0.9, 0.5445, 1.0, 0.5445, 0.9, 0.5, 0.9, 0.5433, 0.8, 0.5433, 0.8, 0.5, 0.2, 0.5, 0.2, 0.5433, 0.1, 0.5433, 0.1, 0.5, 0.75, 0.01, 0.8911, 0.05584, 0.8911, 0.05584, 0.75, 0.01, 0.75, 0.49, 0.6089, 0.4442, 0.6089, 0.4442, 0.75, 0.49, 0.3, 0.5, 0.3, 0.5433, 0.2, 0.5433, 0.2, 0.5, 0.4, 0.5, 0.4, 0.5433, 0.3, 0.5433, 0.3, 0.5, 0.9783, 0.1758, 0.9783, 0.3242, 0.9783, 0.3242, 0.9783, 0.1758, 0.5217, 0.3242, 0.5217, 0.1758, 0.5217, 0.1758, 0.5217, 0.3242, 0.8911, 0.4442, 0.75, 0.49, 0.75, 0.49, 0.8911, 0.4442, 0.6, 0.5, 0.6, 0.5433, 0.5, 0.5433, 0.5, 0.5, 0.6089, 0.05584, 0.75, 0.01, 0.75, 0.01, 0.6089, 0.05584, 0.1, 0.5445, -7.451e-08, 0.5445, -7.451e-08, 0.5433, 0.1, 0.5433, 0.2, 0.5445, 0.1, 0.5445, 0.1, 0.5433, 0.2, 0.5433, 0.3, 0.5445, 0.2, 0.5445, 0.2, 0.5433, 0.3, 0.5433, 0.4, 0.5445, 0.3, 0.5445, 0.3, 0.5433, 0.4, 0.5433, 0.5, 0.5445, 0.4, 0.5445, 0.4, 0.5433, 0.5, 0.5433, 0.6, 0.5445, 0.5, 0.5445, 0.5, 0.5433, 0.6, 0.5433, 0.7, 0.5445, 0.6, 0.5445, 0.6, 0.5433, 0.7, 0.5433, 0.8, 0.5445, 0.7, 0.5445, 0.7, 0.5433, 0.8, 0.5433, 0.9, 0.5445, 0.8, 0.5445, 0.8, 0.5433, 0.9, 0.5433, 1.0, 0.5445, 0.9, 0.5445, 0.9, 0.5433, 1.0, 0.5433, 0.9, 0.5445, 0.8, 0.5445, 0.8, 0.5445, 0.9, 0.5445])
me_cylinder_001.update()
me_cube_038 = bpy.data.meshes.new('Cube.038')
me_cube_038.from_pydata([(-2.3, -0.3, -0.09307), (-2.3, -2.3, -0.09307), (-0.3, -0.3, -0.09307), (-0.3, -2.3, -0.09307), (-2.015, -0.5845, 0.1987), (-2.015, -2.015, 0.1987), (-0.5845, -2.015, 0.1987), (-0.5845, -0.5845, 0.1987), (-1.974, -1.974, 0.1929), (-0.6265, -1.974, 0.1929), (-0.6265, -0.6265, 0.1929), (-1.974, -0.6265, 0.1929), (-1.89, -1.89, 0.2569), (-1.921, -1.921, 0.2504), (-1.89, -0.7099, 0.2569), (-1.921, -0.6786, 0.2504), (-0.7099, -1.89, 0.2569), (-0.6786, -1.921, 0.2504), (-0.7099, -0.7099, 0.2569), (-0.6786, -0.6786, 0.2504)], [], [(4, 0, 1, 5), (5, 1, 3, 6), (6, 3, 2, 7), (7, 2, 0, 4), (3, 1, 0, 2), (7, 4, 11, 10), (5, 6, 9, 8), (6, 7, 10, 9), (4, 5, 8, 11), (19, 10, 11, 15), (17, 9, 10, 19), (12, 16, 18, 14), (13, 8, 9, 17), (12, 13, 17, 16), (16, 17, 19, 18), (18, 19, 15, 14), (15, 11, 8, 13), (14, 15, 13, 12)])
_uv = me_cube_038.uv_layers.new(name='UVMap')
_uv.uv.foreach_set('vector', [0.4235, 0.0, 0.625, 0.0, 0.625, 0.25, 0.4235, 0.25, 0.4235, 0.25, 0.625, 0.25, 0.625, 0.5, 0.4235, 0.5, 0.4235, 0.5, 0.625, 0.5, 0.625, 0.75, 0.4235, 0.75, 0.4235, 0.75, 0.625, 0.75, 0.625, 1.0, 0.4235, 1.0, 0.625, 0.5, 0.875, 0.5, 0.875, 0.75, 0.625, 0.75, 0.4235, 0.75, 0.4235, 1.0, 0.4235, 1.0, 0.4235, 0.75, 0.4235, 0.25, 0.4235, 0.5, 0.4235, 0.5, 0.4235, 0.25, 0.4235, 0.5, 0.4235, 0.75, 0.4235, 0.75, 0.4235, 0.5, 0.4235, 0.0, 0.4235, 0.25, 0.4235, 0.25, 0.4235, 0.0, 0.38, 0.75, 0.4235, 0.75, 0.4235, 1.0, 0.38, 1.0, 0.38, 0.5, 0.4235, 0.5, 0.4235, 0.75, 0.38, 0.75, 0.1302, 0.5052, 0.3698, 0.5052, 0.3698, 0.7448, 0.1302, 0.7448, 0.38, 0.25, 0.4235, 0.25, 0.4235, 0.5, 0.38, 0.5, 0.1302, 0.5052, 0.38, 0.25, 0.38, 0.5, 0.3698, 0.5052, 0.3698, 0.5052, 0.38, 0.5, 0.38, 0.75, 0.3698, 0.7448, 0.3698, 0.7448, 0.38, 0.75, 0.38, 1.0, 0.1302, 0.7448, 0.38, 0.0, 0.4235, 0.0, 0.4235, 0.25, 0.38, 0.25, 0.1302, 0.7448, 0.38, 0.0, 0.38, 0.25, 0.1302, 0.5052])
me_cube_038.update()
me_cube_022 = bpy.data.meshes.new('Cube.022')
me_cube_022.from_pydata([(-2.006, -1.997, -1.192e-07), (-2.006, -1.997, 4.0), (-2.006, 2.003, -1.192e-07), (-2.006, 2.003, 4.0), (-1.403, -1.997, -1.192e-07), (-1.403, -1.997, 4.0), (-1.403, 2.003, -1.192e-07), (-1.403, 2.003, 4.0), (-2.006, -1.388, -1.192e-07), (-2.006, -1.388, 4.0), (-1.403, -1.388, -1.192e-07), (-1.403, -1.388, 4.0), (1.994, -1.388, 4.0), (1.994, -1.997, 4.0), (1.994, -1.997, -1.192e-07), (1.994, -1.388, -1.192e-07)], [], [(8, 9, 3, 2), (2, 3, 7, 6), (10, 11, 12, 15), (4, 5, 1, 0), (8, 10, 4, 0), (11, 9, 1, 5), (7, 3, 9, 11), (2, 6, 10, 8), (6, 7, 11, 10), (0, 1, 9, 8), (15, 12, 13, 14), (4, 10, 15, 14), (11, 5, 13, 12), (5, 4, 14, 13)])
_uv = me_cube_022.uv_layers.new(name='UVMap')
_uv.uv.foreach_set('vector', [0.375, 0.03807, 0.625, 0.03807, 0.625, 0.25, 0.375, 0.25, 0.375, 0.25, 0.625, 0.25, 0.625, 0.5, 0.375, 0.5, 0.375, 0.7119, 0.625, 0.7119, 0.625, 0.7119, 0.375, 0.7119, 0.375, 0.75, 0.625, 0.75, 0.625, 1.0, 0.375, 1.0, 0.125, 0.7119, 0.375, 0.7119, 0.375, 0.75, 0.125, 0.75, 0.625, 0.7119, 0.875, 0.7119, 0.875, 0.75, 0.625, 0.75, 0.625, 0.5, 0.875, 0.5, 0.875, 0.7119, 0.625, 0.7119, 0.125, 0.5, 0.375, 0.5, 0.375, 0.7119, 0.125, 0.7119, 0.375, 0.5, 0.625, 0.5, 0.625, 0.7119, 0.375, 0.7119, 0.375, 0.0, 0.625, 0.0, 0.625, 0.03807, 0.375, 0.03807, 0.375, 0.7119, 0.625, 0.7119, 0.625, 0.75, 0.375, 0.75, 0.375, 0.75, 0.375, 0.7119, 0.375, 0.7119, 0.375, 0.75, 0.625, 0.7119, 0.625, 0.75, 0.625, 0.75, 0.625, 0.7119, 0.625, 0.75, 0.375, 0.75, 0.375, 0.75, 0.625, 0.75])
me_cube_022.update()
me_cylinder_003 = bpy.data.meshes.new('Cylinder.003')
me_cylinder_003.from_pydata([(-1.389, -0.8889, 0.0), (-1.389, -0.8889, 4.0), (-1.08, -0.9844, 0.0), (-1.08, -0.9844, 4.0), (-0.8889, -1.234, 0.0), (-0.8889, -1.234, 4.0), (-0.8889, -1.543, 0.0), (-0.8889, -1.543, 4.0), (-1.08, -1.793, 0.0), (-1.08, -1.793, 4.0), (-1.389, -1.889, 0.0), (-1.389, -1.889, 4.0), (-1.698, -1.793, 0.0), (-1.698, -1.793, 4.0), (-1.889, -1.543, 0.0), (-1.889, -1.543, 4.0), (-1.889, -1.234, 0.0), (-1.889, -1.234, 4.0), (-1.698, -0.9844, 0.0), (-1.698, -0.9844, 4.0)], [], [(0, 1, 3, 2), (2, 3, 5, 4), (4, 5, 7, 6), (6, 7, 9, 8), (8, 9, 11, 10), (10, 11, 13, 12), (12, 13, 15, 14), (14, 15, 17, 16), (3, 1, 19, 17, 15, 13, 11, 9, 7, 5), (16, 17, 19, 18), (18, 19, 1, 0), (0, 2, 4, 6, 8, 10, 12, 14, 16, 18)])
_uv = me_cylinder_003.uv_layers.new(name='UVMap')
_uv.uv.foreach_set('vector', [1.0, 0.5, 1.0, 1.0, 0.9, 1.0, 0.9, 0.5, 0.9, 0.5, 0.9, 1.0, 0.8, 1.0, 0.8, 0.5, 0.8, 0.5, 0.8, 1.0, 0.7, 1.0, 0.7, 0.5, 0.7, 0.5, 0.7, 1.0, 0.6, 1.0, 0.6, 0.5, 0.6, 0.5, 0.6, 1.0, 0.5, 1.0, 0.5, 0.5, 0.5, 0.5, 0.5, 1.0, 0.4, 1.0, 0.4, 0.5, 0.4, 0.5, 0.4, 1.0, 0.3, 1.0, 0.3, 0.5, 0.3, 0.5, 0.3, 1.0, 0.2, 1.0, 0.2, 0.5, 0.3911, 0.4442, 0.25, 0.49, 0.1089, 0.4442, 0.02175, 0.3242, 0.02175, 0.1758, 0.1089, 0.05584, 0.25, 0.01, 0.3911, 0.05584, 0.4783, 0.1758, 0.4783, 0.3242, 0.2, 0.5, 0.2, 1.0, 0.1, 1.0, 0.1, 0.5, 0.1, 0.5, 0.1, 1.0, -7.451e-08, 1.0, -7.451e-08, 0.5, 0.75, 0.49, 0.8911, 0.4442, 0.9783, 0.3242, 0.9783, 0.1758, 0.8911, 0.05584, 0.75, 0.01, 0.6089, 0.05584, 0.5217, 0.1758, 0.5217, 0.3242, 0.6089, 0.4442])
me_cylinder_003.update()
me_cube_035 = bpy.data.meshes.new('Cube.035')
me_cube_035.from_pydata([(-2.0, -2.0, 0.0), (-2.0, -2.0, 4.0), (-2.0, 2.0, 0.0), (-2.0, 2.0, 4.0), (2.0, -2.0, 0.0), (2.0, -2.0, 4.0), (2.0, 2.0, 0.0), (2.0, 2.0, 4.0)], [], [(0, 1, 3, 2), (2, 3, 7, 6), (6, 7, 5, 4), (4, 5, 1, 0), (2, 6, 4, 0), (7, 3, 1, 5)])
_uv = me_cube_035.uv_layers.new(name='UVMap')
_uv.uv.foreach_set('vector', [0.375, 0.0, 0.625, 0.0, 0.625, 0.25, 0.375, 0.25, 0.375, 0.25, 0.625, 0.25, 0.625, 0.5, 0.375, 0.5, 0.375, 0.5, 0.625, 0.5, 0.625, 0.75, 0.375, 0.75, 0.375, 0.75, 0.625, 0.75, 0.625, 1.0, 0.375, 1.0, 0.125, 0.5, 0.375, 0.5, 0.375, 0.75, 0.125, 0.75, 0.625, 0.5, 0.875, 0.5, 0.875, 0.75, 0.625, 0.75])
me_cube_035.update()
me_cube_004 = bpy.data.meshes.new('Cube.004')
me_cube_004.from_pydata([(2.0, 2.0, 0.0), (2.0, 2.0, 4.0), (2.0, -2.0, 0.0), (2.0, -2.0, 4.0), (-2.0, 2.0, 0.0), (-2.0, 2.0, 4.0), (-2.0, -2.0, 0.0), (-2.0, -2.0, 4.0)], [], [(0, 1, 3, 2), (2, 3, 7, 6), (6, 7, 5, 4), (4, 5, 1, 0), (2, 6, 4, 0), (7, 3, 1, 5)])
_uv = me_cube_004.uv_layers.new(name='UVMap')
_uv.uv.foreach_set('vector', [0.375, 0.0, 0.625, 0.0, 0.625, 0.25, 0.375, 0.25, 0.375, 0.25, 0.625, 0.25, 0.625, 0.5, 0.375, 0.5, 0.375, 0.5, 0.625, 0.5, 0.625, 0.75, 0.375, 0.75, 0.375, 0.75, 0.625, 0.75, 0.625, 1.0, 0.375, 1.0, 0.125, 0.5, 0.375, 0.5, 0.375, 0.75, 0.125, 0.75, 0.625, 0.5, 0.875, 0.5, 0.875, 0.75, 0.625, 0.75])
me_cube_004.update()
me_cube_007 = bpy.data.meshes.new('Cube.007')
me_cube_007.from_pydata([(-1.4, 2.0, 0.0), (-1.4, 2.0, 4.0), (-1.4, -2.0, 0.0), (-1.4, -2.0, 4.0), (-2.0, 2.0, 0.0), (-2.0, 2.0, 4.0), (-2.0, -2.0, 0.0), (-2.0, -2.0, 4.0)], [], [(0, 1, 3, 2), (2, 3, 7, 6), (6, 7, 5, 4), (4, 5, 1, 0), (2, 6, 4, 0), (7, 3, 1, 5)])
_uv = me_cube_007.uv_layers.new(name='UVMap')
_uv.uv.foreach_set('vector', [0.375, 0.0, 0.625, 0.0, 0.625, 0.25, 0.375, 0.25, 0.375, 0.25, 0.625, 0.25, 0.625, 0.5, 0.375, 0.5, 0.375, 0.5, 0.625, 0.5, 0.625, 0.75, 0.375, 0.75, 0.375, 0.75, 0.625, 0.75, 0.625, 1.0, 0.375, 1.0, 0.125, 0.5, 0.375, 0.5, 0.375, 0.75, 0.125, 0.75, 0.625, 0.5, 0.875, 0.5, 0.875, 0.75, 0.625, 0.75])
me_cube_007.update()
me_cube_009 = bpy.data.meshes.new('Cube.009')
me_cube_009.from_pydata([(-2.0, -2.0, 0.0), (-2.0, -2.0, 0.2), (-2.0, 2.0, 0.0), (-2.0, 2.0, 0.2), (2.0, -2.0, 0.0), (2.0, -2.0, 0.2), (2.0, 2.0, 0.0), (2.0, 2.0, 0.2)], [], [(0, 1, 3, 2), (2, 3, 7, 6), (6, 7, 5, 4), (4, 5, 1, 0), (2, 6, 4, 0), (7, 3, 1, 5)])
_uv = me_cube_009.uv_layers.new(name='UVMap')
_uv.uv.foreach_set('vector', [0.375, 0.0, 0.625, 0.0, 0.625, 0.25, 0.375, 0.25, 0.375, 0.25, 0.625, 0.25, 0.625, 0.5, 0.375, 0.5, 0.375, 0.5, 0.625, 0.5, 0.625, 0.75, 0.375, 0.75, 0.375, 0.75, 0.625, 0.75, 0.625, 1.0, 0.375, 1.0, 0.125, 0.5, 0.375, 0.5, 0.375, 0.75, 0.125, 0.75, 0.625, 0.5, 0.875, 0.5, 0.875, 0.75, 0.625, 0.75])
me_cube_009.materials.append(mat_material)
me_cube_009.update()
me_cube_027 = bpy.data.meshes.new('Cube.027')
me_cube_027.from_pydata([(-2.0, -2.0, 0.0), (-2.0, -2.0, 4.0), (-2.0, 2.0, 0.0), (-2.0, 2.0, 4.0), (2.0, -2.0, 0.0), (2.0, -2.0, 4.0), (2.0, 2.0, 0.0), (2.0, 2.0, 4.0)], [], [(0, 1, 3, 2), (2, 3, 7, 6), (6, 7, 5, 4), (4, 5, 1, 0), (2, 6, 4, 0), (7, 3, 1, 5)])
_uv = me_cube_027.uv_layers.new(name='UVMap')
_uv.uv.foreach_set('vector', [0.375, 0.0, 0.625, 0.0, 0.625, 0.25, 0.375, 0.25, 0.375, 0.25, 0.625, 0.25, 0.625, 0.5, 0.375, 0.5, 0.375, 0.5, 0.625, 0.5, 0.625, 0.75, 0.375, 0.75, 0.375, 0.75, 0.625, 0.75, 0.625, 1.0, 0.375, 1.0, 0.125, 0.5, 0.375, 0.5, 0.375, 0.75, 0.125, 0.75, 0.625, 0.5, 0.875, 0.5, 0.875, 0.75, 0.625, 0.75])
me_cube_027.update()
me_cube_010 = bpy.data.meshes.new('Cube.010')
me_cube_010.from_pydata([(-1.0, -1.0, 0.0), (-1.0, -1.0, 2.0), (-1.0, 1.0, 0.0), (-1.0, 1.0, 2.0), (1.0, -1.0, 0.0), (1.0, -1.0, 2.0), (1.0, 1.0, 0.0), (1.0, 1.0, 2.0)], [], [(0, 1, 3, 2), (2, 3, 7, 6), (6, 7, 5, 4), (4, 5, 1, 0), (2, 6, 4, 0), (7, 3, 1, 5)])
_uv = me_cube_010.uv_layers.new(name='UVMap')
_uv.uv.foreach_set('vector', [0.375, 0.0, 0.625, 0.0, 0.625, 0.25, 0.375, 0.25, 0.375, 0.25, 0.625, 0.25, 0.625, 0.5, 0.375, 0.5, 0.375, 0.5, 0.625, 0.5, 0.625, 0.75, 0.375, 0.75, 0.375, 0.75, 0.625, 0.75, 0.625, 1.0, 0.375, 1.0, 0.125, 0.5, 0.375, 0.5, 0.375, 0.75, 0.125, 0.75, 0.625, 0.5, 0.875, 0.5, 0.875, 0.75, 0.625, 0.75])
me_cube_010.update()
me_cube_006 = bpy.data.meshes.new('Cube.006')
me_cube_006.from_pydata([(-1.4, 2.0, 3.999), (-1.4, 1.0, 3.999), (-1.4, 2.0, 2.099), (-1.4, 1.0, 2.099), (-1.4, 0.5971, 3.999), (-1.4, 0.6594, 2.599), (-1.7, 2.0, 3.999), (-1.7, 1.0, 3.999), (-1.7, 2.0, 2.099), (-1.7, 0.5971, 3.999), (-1.7, 0.6594, 2.599), (-1.7, 1.0, 2.099), (-1.4, 1.3, 3.999), (-1.4, 1.3, 2.099), (-1.7, 1.3, 3.999), (-1.7, 0.2004, 3.999), (-1.4, 0.2004, 3.999), (-1.4, 0.2174, 2.899), (-1.7, 0.2174, 2.899), (-1.7, 0.0002487, 3.999), (-1.4, 0.0002487, 3.999), (-1.4, 0.0002487, 2.999), (-1.7, 0.0002487, 2.999), (-1.4, 0.0002487, 3.322), (-1.4, 0.2127, 3.241), (-1.4, 0.6004, 2.999), (-1.4, 1.0, 2.599), (-1.7, 0.885, 2.349), (-1.4, 0.885, 2.349), (-1.25, 1.024, 2.099), (-1.288, 1.0, 2.099), (-1.288, 0.885, 2.349), (-1.25, 0.8965, 2.374), (-1.25, 0.653, 2.642), (-1.288, 0.6594, 2.599), (-1.25, 0.2168, 2.937), (-1.288, 0.2174, 2.899), (-1.25, 0.0002487, 3.036), (-1.288, 0.0002487, 2.999), (-1.272, 1.3, 2.099), (-1.25, 1.284, 2.099), (-1.272, 0.6004, 2.999), (-1.25, 0.604, 2.974), (-1.272, 0.2127, 3.241), (-1.25, 0.213, 3.219), (-1.272, 0.0002487, 3.322), (-1.25, 0.0002487, 3.3), (-1.25, 0.9936, 2.584), (-1.272, 1.0, 2.599), (-2.0, 2.0, 3.999), (-2.0, 1.0, 3.999), (-2.0, 2.0, 2.099), (-2.0, 1.0, 2.099), (-2.0, 0.5971, 3.999), (-2.0, 0.6594, 2.599), (-2.0, 1.3, 3.999), (-2.0, 1.3, 2.099), (-2.0, 0.2004, 3.999), (-2.0, 0.2174, 2.899), (-2.0, 0.0002487, 3.999), (-2.0, 0.0002487, 2.999), (-2.0, 0.0002487, 3.322), (-2.0, 0.2127, 3.241), (-2.0, 0.6004, 2.999), (-2.0, 1.0, 2.599), (-2.0, 0.885, 2.349), (-2.15, 1.024, 2.099), (-2.112, 1.0, 2.099), (-2.112, 0.885, 2.349), (-2.15, 0.8965, 2.374), (-2.15, 0.653, 2.642), (-2.112, 0.6594, 2.599), (-2.15, 0.2168, 2.937), (-2.112, 0.2174, 2.899), (-2.15, 0.0002487, 3.036), (-2.112, 0.0002487, 2.999), (-2.128, 1.3, 2.099), (-2.15, 1.284, 2.099), (-2.128, 0.6004, 2.999), (-2.15, 0.604, 2.974), (-2.128, 0.2127, 3.241), (-2.15, 0.213, 3.219), (-2.128, 0.0002487, 3.322), (-2.15, 0.0002487, 3.3), (-2.15, 0.9936, 2.584), (-2.128, 1.0, 2.599), (-1.7, 0.0002487, 3.322), (-1.7, 1.3, 2.099)], [], [(8, 6, 0, 2), (23, 24, 16, 20), (24, 25, 4, 16), (26, 25, 41, 48), (1, 7, 9, 4), (12, 14, 7, 1), (5, 17, 18, 10), (10, 27, 28, 5), (2, 0, 12, 13), (0, 6, 14, 12), (4, 9, 15, 16), (17, 21, 22, 18), (16, 15, 19, 20), (26, 1, 4, 25), (13, 12, 1, 26), (5, 28, 31, 34), (28, 27, 11, 3), (44, 46, 37, 35), (25, 24, 43, 41), (21, 17, 36, 38), (28, 3, 30, 31), (17, 5, 34, 36), (29, 40, 47, 32), (24, 23, 45, 43), (42, 44, 35, 33), (13, 26, 48, 39), (32, 47, 42, 33), (32, 33, 34, 31), (33, 35, 36, 34), (35, 37, 38, 36), (29, 32, 31, 30), (42, 47, 48, 41), (44, 42, 41, 43), (46, 44, 43, 45), (47, 40, 39, 48), (8, 51, 49, 6), (61, 59, 57, 62), (62, 57, 53, 63), (64, 85, 78, 63), (50, 53, 9, 7), (55, 50, 7, 14), (54, 10, 18, 58), (10, 54, 65, 27), (51, 56, 55, 49), (49, 55, 14, 6), (53, 57, 15, 9), (58, 18, 22, 60), (57, 59, 19, 15), (64, 63, 53, 50), (56, 64, 50, 55), (54, 71, 68, 65), (65, 52, 11, 27), (81, 72, 74, 83), (63, 78, 80, 62), (60, 75, 73, 58), (65, 68, 67, 52), (58, 73, 71, 54), (66, 69, 84, 77), (62, 80, 82, 61), (79, 70, 72, 81), (56, 76, 85, 64), (69, 70, 79, 84), (69, 68, 71, 70), (70, 71, 73, 72), (72, 73, 75, 74), (66, 67, 68, 69), (79, 78, 85, 84), (81, 80, 78, 79), (83, 82, 80, 81), (84, 85, 76, 77), (74, 75, 82, 83), (37, 46, 45, 38), (75, 60, 61, 82), (38, 45, 23, 21), (21, 23, 86, 22), (19, 59, 61, 86), (22, 86, 61, 60), (20, 19, 86, 23), (29, 30, 39, 40), (66, 77, 76, 67), (67, 76, 56, 52), (30, 3, 13, 39), (3, 11, 87, 13), (2, 13, 87, 8), (87, 11, 52, 56), (8, 87, 56, 51)])
_uv = me_cube_006.uv_layers.new(name='UVMap')
_uv.uv.foreach_set('vector', [0.5625, 0.375, 0.625, 0.375, 0.625, 0.5, 0.5625, 0.5, 0.5827, 0.6266, 0.5797, 0.6159, 0.625, 0.6159, 0.625, 0.6266, 0.5797, 0.6159, 0.5799, 0.6, 0.625, 0.6, 0.625, 0.6159, 0.5786, 0.575, 0.5799, 0.6, 0.5799, 0.6, 0.5786, 0.575, 0.625, 0.575, 0.75, 0.575, 0.75, 0.6, 0.625, 0.6, 0.625, 0.5525, 0.75, 0.5525, 0.75, 0.575, 0.625, 0.575, 0.5625, 0.6, 0.5625, 0.6159, 0.5625, 0.375, 0.5625, 0.375, 0.5625, 0.375, 0.5625, 0.375, 0.5625, 0.5875, 0.5625, 0.6, 0.5625, 0.5, 0.625, 0.5, 0.625, 0.5525, 0.5625, 0.5525, 0.625, 0.5, 0.75, 0.5, 0.75, 0.5525, 0.625, 0.5525, 0.625, 0.6, 0.75, 0.6, 0.75, 0.6159, 0.625, 0.6159, 0.5625, 0.6159, 0.5625, 0.6266, 0.5625, 0.375, 0.5625, 0.375, 0.625, 0.6159, 0.75, 0.6159, 0.75, 0.6266, 0.625, 0.6266, 0.5786, 0.575, 0.625, 0.575, 0.625, 0.6, 0.5799, 0.6, 0.5625, 0.5525, 0.625, 0.5525, 0.625, 0.575, 0.5786, 0.575, 0.5625, 0.6, 0.5625, 0.5875, 0.5625, 0.5875, 0.5625, 0.6, 0.5625, 0.5875, 0.5625, 0.375, 0.5625, 0.375, 0.5625, 0.575, 0.5786, 0.6159, 0.5813, 0.6266, 0.5648, 0.6266, 0.5644, 0.6159, 0.5799, 0.6, 0.5797, 0.6159, 0.5797, 0.6159, 0.5799, 0.6, 0.5625, 0.6266, 0.5625, 0.6159, 0.5625, 0.6159, 0.5625, 0.6266, 0.5625, 0.5875, 0.5625, 0.575, 0.5625, 0.575, 0.5625, 0.5875, 0.5625, 0.6159, 0.5625, 0.6, 0.5625, 0.6, 0.5625, 0.6159, 0.5625, 0.5732, 0.5625, 0.5537, 0.5776, 0.5757, 0.5641, 0.5863, 0.5797, 0.6159, 0.5827, 0.6266, 0.5827, 0.6266, 0.5797, 0.6159, 0.5789, 0.6, 0.5786, 0.6159, 0.5644, 0.6159, 0.5644, 0.6, 0.5625, 0.5525, 0.5786, 0.575, 0.5786, 0.575, 0.5625, 0.5525, 0.5641, 0.5863, 0.5776, 0.5757, 0.5789, 0.6, 0.5644, 0.6, 0.5641, 0.5863, 0.5644, 0.6, 0.5625, 0.6, 0.5625, 0.5875, 0.5644, 0.6, 0.5644, 0.6159, 0.5625, 0.6159, 0.5625, 0.6, 0.5644, 0.6159, 0.5648, 0.6266, 0.5625, 0.6266, 0.5625, 0.6159, 0.5625, 0.5732, 0.5641, 0.5863, 0.5625, 0.5875, 0.5625, 0.575, 0.5789, 0.6, 0.5776, 0.5757, 0.5786, 0.575, 0.5799, 0.6, 0.5786, 0.6159, 0.5789, 0.6, 0.5799, 0.6, 0.5797, 0.6159, 0.5813, 0.6266, 0.5786, 0.6159, 0.5797, 0.6159, 0.5827, 0.6266, 0.5776, 0.5757, 0.5625, 0.5537, 0.5625, 0.5525, 0.5786, 0.575, 0.5625, 0.375, 0.5625, 0.5, 0.625, 0.5, 0.625, 0.375, 0.5827, 0.6266, 0.625, 0.6266, 0.625, 0.6159, 0.5797, 0.6159, 0.5797, 0.6159, 0.625, 0.6159, 0.625, 0.6, 0.5799, 0.6, 0.5786, 0.575, 0.5786, 0.575, 0.5799, 0.6, 0.5799, 0.6, 0.625, 0.575, 0.625, 0.6, 0.75, 0.6, 0.75, 0.575, 0.625, 0.5525, 0.625, 0.575, 0.75, 0.575, 0.75, 0.5525, 0.5625, 0.6, 0.5625, 0.375, 0.5625, 0.375, 0.5625, 0.6159, 0.5625, 0.375, 0.5625, 0.6, 0.5625, 0.5875, 0.5625, 0.375, 0.5625, 0.5, 0.5625, 0.5525, 0.625, 0.5525, 0.625, 0.5, 0.625, 0.5, 0.625, 0.5525, 0.75, 0.5525, 0.75, 0.5, 0.625, 0.6, 0.625, 0.6159, 0.75, 0.6159, 0.75, 0.6, 0.5625, 0.6159, 0.5625, 0.375, 0.5625, 0.375, 0.5625, 0.6266, 0.625, 0.6159, 0.625, 0.6266, 0.75, 0.6266, 0.75, 0.6159, 0.5786, 0.575, 0.5799, 0.6, 0.625, 0.6, 0.625, 0.575, 0.5625, 0.5525, 0.5786, 0.575, 0.625, 0.575, 0.625, 0.5525, 0.5625, 0.6, 0.5625, 0.6, 0.5625, 0.5875, 0.5625, 0.5875, 0.5625, 0.5875, 0.5625, 0.575, 0.5625, 0.375, 0.5625, 0.375, 0.5786, 0.6159, 0.5644, 0.6159, 0.5648, 0.6266, 0.5813, 0.6266, 0.5799, 0.6, 0.5799, 0.6, 0.5797, 0.6159, 0.5797, 0.6159, 0.5625, 0.6266, 0.5625, 0.6266, 0.5625, 0.6159, 0.5625, 0.6159, 0.5625, 0.5875, 0.5625, 0.5875, 0.5625, 0.575, 0.5625, 0.575, 0.5625, 0.6159, 0.5625, 0.6159, 0.5625, 0.6, 0.5625, 0.6, 0.5625, 0.5732, 0.5641, 0.5863, 0.5776, 0.5757, 0.5625, 0.5537, 0.5797, 0.6159, 0.5797, 0.6159, 0.5827, 0.6266, 0.5827, 0.6266, 0.5789, 0.6, 0.5644, 0.6, 0.5644, 0.6159, 0.5786, 0.6159, 0.5625, 0.5525, 0.5625, 0.5525, 0.5786, 0.575, 0.5786, 0.575, 0.5641, 0.5863, 0.5644, 0.6, 0.5789, 0.6, 0.5776, 0.5757, 0.5641, 0.5863, 0.5625, 0.5875, 0.5625, 0.6, 0.5644, 0.6, 0.5644, 0.6, 0.5625, 0.6, 0.5625, 0.6159, 0.5644, 0.6159, 0.5644, 0.6159, 0.5625, 0.6159, 0.5625, 0.6266, 0.5648, 0.6266, 0.5625, 0.5732, 0.5625, 0.575, 0.5625, 0.5875, 0.5641, 0.5863, 0.5789, 0.6, 0.5799, 0.6, 0.5786, 0.575, 0.5776, 0.5757, 0.5786, 0.6159, 0.5797, 0.6159, 0.5799, 0.6, 0.5789, 0.6, 0.5813, 0.6266, 0.5827, 0.6266, 0.5797, 0.6159, 0.5786, 0.6159, 0.5776, 0.5757, 0.5786, 0.575, 0.5625, 0.5525, 0.5625, 0.5537, 0.5648, 0.6266, 0.5625, 0.6266, 0.5827, 0.6266, 0.5813, 0.6266, 0.5648, 0.6266, 0.5813, 0.6266, 0.5827, 0.6266, 0.5625, 0.6266, 0.5625, 0.6266, 0.5625, 0.6266, 0.5827, 0.6266, 0.5827, 0.6266, 0.5625, 0.6266, 0.5827, 0.6266, 0.5827, 0.6266, 0.5625, 0.6266, 0.5625, 0.6266, 0.5827, 0.6266, 0.5827, 0.6266, 0.5625, 0.375, 0.75, 0.6266, 0.625, 0.6266, 0.5827, 0.6266, 0.5827, 0.6266, 0.5625, 0.375, 0.5827, 0.6266, 0.5827, 0.6266, 0.5625, 0.6266, 0.625, 0.6266, 0.75, 0.6266, 0.5827, 0.6266, 0.5827, 0.6266, 0.5625, 0.5732, 0.5625, 0.575, 0.5625, 0.5525, 0.5625, 0.5537, 0.5625, 0.5732, 0.5625, 0.5537, 0.5625, 0.5525, 0.5625, 0.575, 0.5625, 0.575, 0.5625, 0.5525, 0.5625, 0.5525, 0.5625, 0.575, 0.5625, 0.575, 0.5625, 0.575, 0.5625, 0.5525, 0.5625, 0.5525, 0.5625, 0.575, 0.5625, 0.375, 0.5625, 0.5525, 0.5625, 0.5525, 0.5625, 0.5, 0.5625, 0.5525, 0.5625, 0.5525, 0.5625, 0.375, 0.5625, 0.5525, 0.5625, 0.375, 0.5625, 0.575, 0.5625, 0.5525, 0.5625, 0.375, 0.5625, 0.5525, 0.5625, 0.5525, 0.5625, 0.5])
me_cube_006.materials.append(None)
me_cube_006.update()
me_cube_013 = bpy.data.meshes.new('Cube.013')
me_cube_013.from_pydata([(-1.7, 0.0006941, 4.0), (-1.4, 0.0006941, 4.0), (-1.4, 0.0006941, 3.0), (-1.7, 0.0006941, 3.0), (-1.4, 0.0006941, 3.323), (-1.4, -1.999, 4.0), (-1.4, -0.9995, 4.0), (-1.4, -1.999, 2.1), (-1.4, -0.9995, 2.1), (-1.4, -0.5962, 4.0), (-1.4, -0.6584, 2.6), (-1.7, -1.999, 4.0), (-1.7, -0.9995, 4.0), (-1.7, -1.999, 2.1), (-1.7, -0.5962, 4.0), (-1.7, -0.6584, 2.6), (-1.7, -0.9995, 2.1), (-1.4, -1.299, 4.0), (-1.4, -1.299, 2.1), (-1.7, -1.299, 4.0), (-1.7, -0.1995, 4.0), (-1.4, -0.1995, 4.0), (-1.4, -0.2164, 2.9), (-1.7, -0.2164, 2.9), (-1.4, -0.2118, 3.242), (-1.4, -0.5995, 3.0), (-1.4, -0.9995, 2.6), (-1.7, -0.8841, 2.35), (-1.4, -0.8841, 2.35), (-1.25, 0.0006941, 3.037), (-1.288, 0.0006941, 3.0), (-1.288, -0.9995, 2.1), (-1.25, -1.023, 2.1), (-1.25, -0.8955, 2.375), (-1.288, -0.8841, 2.35), (-1.288, -0.6584, 2.6), (-1.25, -0.6521, 2.643), (-1.288, -0.2164, 2.9), (-1.25, -0.2159, 2.938), (-1.272, 0.0006941, 3.323), (-1.25, 0.0006941, 3.301), (-1.25, -1.284, 2.1), (-1.272, -1.299, 2.1), (-1.25, -0.6031, 2.975), (-1.272, -0.5995, 3.0), (-1.25, -0.2121, 3.22), (-1.272, -0.2118, 3.242), (-1.272, -0.9995, 2.6), (-1.25, -0.9927, 2.585), (-2.0, 0.0006941, 4.0), (-2.0, 0.0006941, 3.0), (-2.0, 0.0006941, 3.323), (-2.0, -1.999, 4.0), (-2.0, -0.9995, 4.0), (-2.0, -1.999, 2.1), (-2.0, -0.9995, 2.1), (-2.0, -0.5962, 4.0), (-2.0, -0.6584, 2.6), (-2.0, -1.299, 4.0), (-2.0, -1.299, 2.1), (-2.0, -0.1995, 4.0), (-2.0, -0.2164, 2.9), (-2.0, -0.2118, 3.242), (-2.0, -0.5995, 3.0), (-2.0, -0.9995, 2.6), (-2.0, -0.8841, 2.35), (-2.15, 0.0006941, 3.037), (-2.112, 0.0006941, 3.0), (-2.112, -0.9995, 2.1), (-2.15, -1.023, 2.1), (-2.15, -0.8955, 2.375), (-2.112, -0.8841, 2.35), (-2.112, -0.6584, 2.6), (-2.15, -0.6521, 2.643), (-2.112, -0.2164, 2.9), (-2.15, -0.2159, 2.938), (-2.128, 0.0006941, 3.323), (-2.15, 0.0006941, 3.301), (-2.15, -1.284, 2.1), (-2.128, -1.299, 2.1), (-2.15, -0.6031, 2.975), (-2.128, -0.5995, 3.0), (-2.15, -0.2121, 3.22), (-2.128, -0.2118, 3.242), (-2.128, -0.9995, 2.6), (-2.15, -0.9927, 2.585), (-1.7, -1.299, 2.1), (-1.7, 0.0006941, 3.323)], [], [(25, 26, 47, 44), (26, 18, 42, 47), (4, 24, 46, 39), (43, 36, 38, 45), (13, 7, 5, 11), (4, 1, 21, 24), (24, 21, 9, 25), (6, 9, 14, 12), (17, 6, 12, 19), (10, 15, 23, 22), (15, 10, 28, 27), (7, 18, 17, 5), (5, 17, 19, 11), (9, 21, 20, 14), (22, 23, 3, 2), (21, 1, 0, 20), (26, 25, 9, 6), (18, 26, 6, 17), (8, 28, 34, 31), (28, 8, 16, 27), (10, 22, 37, 35), (22, 2, 30, 37), (28, 10, 35, 34), (45, 38, 29, 40), (33, 36, 43, 48), (24, 25, 44, 46), (32, 33, 48, 41), (34, 35, 36, 33), (35, 37, 38, 36), (37, 30, 29, 38), (31, 34, 33, 32), (44, 47, 48, 43), (46, 44, 43, 45), (39, 46, 45, 40), (47, 42, 41, 48), (63, 81, 84, 64), (64, 84, 79, 59), (51, 76, 83, 62), (80, 82, 75, 73), (13, 11, 52, 54), (51, 62, 60, 49), (62, 63, 56, 60), (53, 12, 14, 56), (58, 19, 12, 53), (57, 61, 23, 15), (15, 27, 65, 57), (54, 52, 58, 59), (52, 11, 19, 58), (56, 14, 20, 60), (61, 50, 3, 23), (60, 20, 0, 49), (64, 53, 56, 63), (59, 58, 53, 64), (55, 68, 71, 65), (65, 27, 16, 55), (57, 72, 74, 61), (61, 74, 67, 50), (65, 71, 72, 57), (82, 77, 66, 75), (70, 85, 80, 73), (62, 83, 81, 63), (69, 78, 85, 70), (71, 70, 73, 72), (72, 73, 75, 74), (74, 75, 66, 67), (68, 69, 70, 71), (81, 80, 85, 84), (83, 82, 80, 81), (76, 77, 82, 83), (84, 85, 78, 79), (31, 32, 41, 42), (68, 79, 78, 69), (55, 59, 79, 68), (8, 31, 42, 18), (8, 18, 86, 16), (7, 13, 86, 18), (16, 86, 59, 55), (13, 54, 59, 86), (66, 77, 76, 67), (29, 30, 39, 40), (30, 2, 4, 39), (67, 76, 51, 50), (2, 3, 87, 4), (0, 1, 4, 87), (87, 3, 50, 51), (49, 0, 87, 51)])
_uv = me_cube_013.uv_layers.new(name='UVMap')
_uv.uv.foreach_set('vector', [0.5799, 0.6, 0.5786, 0.575, 0.5786, 0.575, 0.5799, 0.6, 0.5786, 0.575, 0.5625, 0.5525, 0.5625, 0.5525, 0.5786, 0.575, 0.5827, 0.6266, 0.5797, 0.6159, 0.5797, 0.6159, 0.5827, 0.6266, 0.5789, 0.6, 0.5644, 0.6, 0.5644, 0.6159, 0.5786, 0.6159, 0.5625, 0.375, 0.5625, 0.5, 0.625, 0.5, 0.625, 0.375, 0.5827, 0.6266, 0.625, 0.6266, 0.625, 0.6159, 0.5797, 0.6159, 0.5797, 0.6159, 0.625, 0.6159, 0.625, 0.6, 0.5799, 0.6, 0.625, 0.575, 0.625, 0.6, 0.75, 0.6, 0.75, 0.575, 0.625, 0.5525, 0.625, 0.575, 0.75, 0.575, 0.75, 0.5525, 0.5625, 0.6, 0.5625, 0.375, 0.5625, 0.375, 0.5625, 0.6159, 0.5625, 0.375, 0.5625, 0.6, 0.5625, 0.5875, 0.5625, 0.375, 0.5625, 0.5, 0.5625, 0.5525, 0.625, 0.5525, 0.625, 0.5, 0.625, 0.5, 0.625, 0.5525, 0.75, 0.5525, 0.75, 0.5, 0.625, 0.6, 0.625, 0.6159, 0.75, 0.6159, 0.75, 0.6, 0.5625, 0.6159, 0.5625, 0.375, 0.5625, 0.375, 0.5625, 0.6266, 0.625, 0.6159, 0.625, 0.6266, 0.75, 0.6266, 0.75, 0.6159, 0.5786, 0.575, 0.5799, 0.6, 0.625, 0.6, 0.625, 0.575, 0.5625, 0.5525, 0.5786, 0.575, 0.625, 0.575, 0.625, 0.5525, 0.5625, 0.575, 0.5625, 0.5875, 0.5625, 0.5875, 0.5625, 0.575, 0.5625, 0.5875, 0.5625, 0.575, 0.5625, 0.375, 0.5625, 0.375, 0.5625, 0.6, 0.5625, 0.6159, 0.5625, 0.6159, 0.5625, 0.6, 0.5625, 0.6159, 0.5625, 0.6266, 0.5625, 0.6266, 0.5625, 0.6159, 0.5625, 0.5875, 0.5625, 0.6, 0.5625, 0.6, 0.5625, 0.5875, 0.5786, 0.6159, 0.5644, 0.6159, 0.5648, 0.6266, 0.5813, 0.6266, 0.5641, 0.5863, 0.5644, 0.6, 0.5789, 0.6, 0.5776, 0.5757, 0.5797, 0.6159, 0.5799, 0.6, 0.5799, 0.6, 0.5797, 0.6159, 0.5625, 0.5732, 0.5641, 0.5863, 0.5776, 0.5757, 0.5625, 0.5537, 0.5625, 0.5875, 0.5625, 0.6, 0.5644, 0.6, 0.5641, 0.5863, 0.5625, 0.6, 0.5625, 0.6159, 0.5644, 0.6159, 0.5644, 0.6, 0.5625, 0.6159, 0.5625, 0.6266, 0.5648, 0.6266, 0.5644, 0.6159, 0.5625, 0.575, 0.5625, 0.5875, 0.5641, 0.5863, 0.5625, 0.5732, 0.5799, 0.6, 0.5786, 0.575, 0.5776, 0.5757, 0.5789, 0.6, 0.5797, 0.6159, 0.5799, 0.6, 0.5789, 0.6, 0.5786, 0.6159, 0.5827, 0.6266, 0.5797, 0.6159, 0.5786, 0.6159, 0.5813, 0.6266, 0.5786, 0.575, 0.5625, 0.5525, 0.5625, 0.5537, 0.5776, 0.5757, 0.5799, 0.6, 0.5799, 0.6, 0.5786, 0.575, 0.5786, 0.575, 0.5786, 0.575, 0.5786, 0.575, 0.5625, 0.5525, 0.5625, 0.5525, 0.5827, 0.6266, 0.5827, 0.6266, 0.5797, 0.6159, 0.5797, 0.6159, 0.5789, 0.6, 0.5786, 0.6159, 0.5644, 0.6159, 0.5644, 0.6, 0.5625, 0.375, 0.625, 0.375, 0.625, 0.5, 0.5625, 0.5, 0.5827, 0.6266, 0.5797, 0.6159, 0.625, 0.6159, 0.625, 0.6266, 0.5797, 0.6159, 0.5799, 0.6, 0.625, 0.6, 0.625, 0.6159, 0.625, 0.575, 0.75, 0.575, 0.75, 0.6, 0.625, 0.6, 0.625, 0.5525, 0.75, 0.5525, 0.75, 0.575, 0.625, 0.575, 0.5625, 0.6, 0.5625, 0.6159, 0.5625, 0.375, 0.5625, 0.375, 0.5625, 0.375, 0.5625, 0.375, 0.5625, 0.5875, 0.5625, 0.6, 0.5625, 0.5, 0.625, 0.5, 0.625, 0.5525, 0.5625, 0.5525, 0.625, 0.5, 0.75, 0.5, 0.75, 0.5525, 0.625, 0.5525, 0.625, 0.6, 0.75, 0.6, 0.75, 0.6159, 0.625, 0.6159, 0.5625, 0.6159, 0.5625, 0.6266, 0.5625, 0.375, 0.5625, 0.375, 0.625, 0.6159, 0.75, 0.6159, 0.75, 0.6266, 0.625, 0.6266, 0.5786, 0.575, 0.625, 0.575, 0.625, 0.6, 0.5799, 0.6, 0.5625, 0.5525, 0.625, 0.5525, 0.625, 0.575, 0.5786, 0.575, 0.5625, 0.575, 0.5625, 0.575, 0.5625, 0.5875, 0.5625, 0.5875, 0.5625, 0.5875, 0.5625, 0.375, 0.5625, 0.375, 0.5625, 0.575, 0.5625, 0.6, 0.5625, 0.6, 0.5625, 0.6159, 0.5625, 0.6159, 0.5625, 0.6159, 0.5625, 0.6159, 0.5625, 0.6266, 0.5625, 0.6266, 0.5625, 0.5875, 0.5625, 0.5875, 0.5625, 0.6, 0.5625, 0.6, 0.5786, 0.6159, 0.5813, 0.6266, 0.5648, 0.6266, 0.5644, 0.6159, 0.5641, 0.5863, 0.5776, 0.5757, 0.5789, 0.6, 0.5644, 0.6, 0.5797, 0.6159, 0.5797, 0.6159, 0.5799, 0.6, 0.5799, 0.6, 0.5625, 0.5732, 0.5625, 0.5537, 0.5776, 0.5757, 0.5641, 0.5863, 0.5625, 0.5875, 0.5641, 0.5863, 0.5644, 0.6, 0.5625, 0.6, 0.5625, 0.6, 0.5644, 0.6, 0.5644, 0.6159, 0.5625, 0.6159, 0.5625, 0.6159, 0.5644, 0.6159, 0.5648, 0.6266, 0.5625, 0.6266, 0.5625, 0.575, 0.5625, 0.5732, 0.5641, 0.5863, 0.5625, 0.5875, 0.5799, 0.6, 0.5789, 0.6, 0.5776, 0.5757, 0.5786, 0.575, 0.5797, 0.6159, 0.5786, 0.6159, 0.5789, 0.6, 0.5799, 0.6, 0.5827, 0.6266, 0.5813, 0.6266, 0.5786, 0.6159, 0.5797, 0.6159, 0.5786, 0.575, 0.5776, 0.5757, 0.5625, 0.5537, 0.5625, 0.5525, 0.5625, 0.575, 0.5625, 0.5732, 0.5625, 0.5537, 0.5625, 0.5525, 0.5625, 0.575, 0.5625, 0.5525, 0.5625, 0.5537, 0.5625, 0.5732, 0.5625, 0.575, 0.5625, 0.5525, 0.5625, 0.5525, 0.5625, 0.575, 0.5625, 0.575, 0.5625, 0.575, 0.5625, 0.5525, 0.5625, 0.5525, 0.5625, 0.575, 0.5625, 0.5525, 0.5625, 0.5525, 0.5625, 0.375, 0.5625, 0.5, 0.5625, 0.375, 0.5625, 0.5525, 0.5625, 0.5525, 0.5625, 0.375, 0.5625, 0.5525, 0.5625, 0.5525, 0.5625, 0.575, 0.5625, 0.375, 0.5625, 0.5, 0.5625, 0.5525, 0.5625, 0.5525, 0.5648, 0.6266, 0.5813, 0.6266, 0.5827, 0.6266, 0.5625, 0.6266, 0.5648, 0.6266, 0.5625, 0.6266, 0.5827, 0.6266, 0.5813, 0.6266, 0.5625, 0.6266, 0.5625, 0.6266, 0.5827, 0.6266, 0.5827, 0.6266, 0.5625, 0.6266, 0.5827, 0.6266, 0.5827, 0.6266, 0.5625, 0.6266, 0.5625, 0.6266, 0.5625, 0.375, 0.5827, 0.6266, 0.5827, 0.6266, 0.75, 0.6266, 0.625, 0.6266, 0.5827, 0.6266, 0.5827, 0.6266, 0.5827, 0.6266, 0.5625, 0.375, 0.5625, 0.6266, 0.5827, 0.6266, 0.625, 0.6266, 0.75, 0.6266, 0.5827, 0.6266, 0.5827, 0.6266])
me_cube_013.materials.append(None)
me_cube_013.update()
me_cube_033 = bpy.data.meshes.new('Cube.033')
me_cube_033.from_pydata([(-2.0, -2.0, 0.0), (-2.0, -2.0, 4.0), (-2.0, 2.0, 0.0), (-2.0, 2.0, 4.0), (2.0, -2.0, 0.0), (2.0, -2.0, 4.0), (2.0, 2.0, 0.0), (2.0, 2.0, 4.0)], [], [(0, 1, 3, 2), (2, 3, 7, 6), (6, 7, 5, 4), (4, 5, 1, 0), (2, 6, 4, 0), (7, 3, 1, 5)])
_uv = me_cube_033.uv_layers.new(name='UVMap')
_uv.uv.foreach_set('vector', [0.375, 0.0, 0.625, 0.0, 0.625, 0.25, 0.375, 0.25, 0.375, 0.25, 0.625, 0.25, 0.625, 0.5, 0.375, 0.5, 0.375, 0.5, 0.625, 0.5, 0.625, 0.75, 0.375, 0.75, 0.375, 0.75, 0.625, 0.75, 0.625, 1.0, 0.375, 1.0, 0.125, 0.5, 0.375, 0.5, 0.375, 0.75, 0.125, 0.75, 0.625, 0.5, 0.875, 0.5, 0.875, 0.75, 0.625, 0.75])
me_cube_033.update()
me_cube_032 = bpy.data.meshes.new('Cube.032')
me_cube_032.from_pydata([(-2.0, -2.0, 0.0), (-2.0, -2.0, 4.0), (-2.0, 2.0, 0.0), (-2.0, 2.0, 4.0), (2.0, -2.0, 0.0), (2.0, -2.0, 4.0), (2.0, 2.0, 0.0), (2.0, 2.0, 4.0)], [], [(0, 1, 3, 2), (2, 3, 7, 6), (6, 7, 5, 4), (4, 5, 1, 0), (2, 6, 4, 0), (7, 3, 1, 5)])
_uv = me_cube_032.uv_layers.new(name='UVMap')
_uv.uv.foreach_set('vector', [0.375, 0.0, 0.625, 0.0, 0.625, 0.25, 0.375, 0.25, 0.375, 0.25, 0.625, 0.25, 0.625, 0.5, 0.375, 0.5, 0.375, 0.5, 0.625, 0.5, 0.625, 0.75, 0.375, 0.75, 0.375, 0.75, 0.625, 0.75, 0.625, 1.0, 0.375, 1.0, 0.125, 0.5, 0.375, 0.5, 0.375, 0.75, 0.125, 0.75, 0.625, 0.5, 0.875, 0.5, 0.875, 0.75, 0.625, 0.75])
me_cube_032.update()
me_cube_011 = bpy.data.meshes.new('Cube.011')
me_cube_011.from_pydata([(-1.4, -1.999, 2.265e-06), (-1.4, -0.999, 2.265e-06), (-1.4, -1.999, 2.1), (-1.4, -0.999, 2.1), (-1.7, -1.999, 2.265e-06), (-1.7, -0.999, 2.265e-06), (-1.7, -1.999, 2.1), (-1.7, -0.999, 2.1), (-1.4, -1.299, 2.265e-06), (-1.4, -1.299, 2.1), (-1.7, -1.299, 2.265e-06), (-1.4, -1.299, 1.9), (-1.4, -0.999, 1.9), (-1.7, -0.999, 1.896), (-1.4, -1.999, 1.9), (-1.7, -1.999, 1.9), (-1.287, -0.999, 1.9), (-1.25, -1.023, 1.9), (-1.287, -0.999, 2.265e-06), (-1.25, -1.023, 2.265e-06), (-1.287, -0.999, 2.1), (-1.25, -1.023, 2.1), (-1.25, -1.283, 2.1), (-1.272, -1.299, 2.1), (-1.25, -1.283, 2.265e-06), (-1.272, -1.299, 2.265e-06), (-1.25, -1.283, 1.9), (-1.272, -1.299, 1.9), (-2.0, -1.999, 2.265e-06), (-2.0, -0.999, 2.265e-06), (-2.0, -1.999, 2.1), (-2.0, -0.999, 2.1), (-2.0, -1.299, 2.265e-06), (-2.0, -1.299, 2.1), (-2.0, -1.299, 1.9), (-2.0, -0.999, 1.9), (-2.0, -1.999, 1.9), (-2.113, -0.999, 1.9), (-2.15, -1.023, 1.9), (-2.113, -0.999, 2.265e-06), (-2.15, -1.023, 2.265e-06), (-2.113, -0.999, 2.1), (-2.15, -1.023, 2.1), (-2.15, -1.283, 2.1), (-2.128, -1.299, 2.1), (-2.15, -1.283, 2.265e-06), (-2.128, -1.299, 2.265e-06), (-2.15, -1.283, 1.9), (-2.128, -1.299, 1.9), (-1.7, -1.299, 2.1)], [], [(10, 5, 1, 8), (4, 0, 14, 15), (3, 12, 13, 7), (0, 8, 11, 14), (4, 10, 8, 0), (1, 12, 16, 18), (12, 1, 5, 13), (11, 9, 2, 14), (14, 2, 6, 15), (9, 11, 27, 23), (8, 1, 18, 25), (11, 8, 25, 27), (24, 19, 17, 26), (17, 21, 22, 26), (12, 3, 20, 16), (17, 19, 18, 16), (21, 17, 16, 20), (27, 25, 24, 26), (23, 27, 26, 22), (10, 32, 29, 5), (4, 15, 36, 28), (31, 7, 13, 35), (28, 36, 34, 32), (4, 28, 32, 10), (29, 39, 37, 35), (35, 13, 5, 29), (34, 36, 30, 33), (36, 15, 6, 30), (33, 44, 48, 34), (32, 46, 39, 29), (34, 48, 46, 32), (45, 47, 38, 40), (38, 47, 43, 42), (35, 37, 41, 31), (39, 46, 45, 40), (38, 37, 39, 40), (42, 41, 37, 38), (25, 18, 19, 24), (48, 47, 45, 46), (44, 43, 47, 48), (41, 42, 43, 44), (31, 41, 44, 33), (20, 23, 22, 21), (3, 9, 23, 20), (3, 7, 49, 9), (2, 9, 49, 6), (49, 7, 31, 33), (6, 49, 33, 30)])
_uv = me_cube_011.uv_layers.new(name='UVMap')
_uv.uv.foreach_set('vector', [0.25, 0.5525, 0.25, 0.575, 0.375, 0.575, 0.375, 0.5525, 0.375, 0.375, 0.375, 0.5, 0.5443, 0.5, 0.5445, 0.375, 0.5625, 0.575, 0.5433, 0.575, 0.5322, 0.3944, 0.5625, 0.375, 0.375, 0.5, 0.375, 0.5525, 0.5435, 0.5525, 0.5443, 0.5, 0.25, 0.5, 0.25, 0.5525, 0.375, 0.5525, 0.375, 0.5, 0.375, 0.575, 0.5433, 0.575, 0.5433, 0.575, 0.375, 0.575, 0.5433, 0.575, 0.375, 0.575, 0.25, 0.575, 0.5322, 0.3944, 0.5435, 0.5525, 0.5625, 0.5525, 0.5625, 0.5, 0.5443, 0.5, 0.5443, 0.5, 0.5625, 0.5, 0.5625, 0.375, 0.5445, 0.375, 0.5625, 0.5525, 0.5435, 0.5525, 0.5435, 0.5525, 0.5625, 0.5525, 0.375, 0.5525, 0.375, 0.575, 0.375, 0.575, 0.375, 0.5525, 0.5435, 0.5525, 0.375, 0.5525, 0.375, 0.5525, 0.5435, 0.5525, 0.375, 0.5537, 0.375, 0.5732, 0.5433, 0.5732, 0.5435, 0.5537, 0.5433, 0.5732, 0.5625, 0.5732, 0.5625, 0.5537, 0.5435, 0.5537, 0.5433, 0.575, 0.5625, 0.575, 0.5625, 0.575, 0.5433, 0.575, 0.5433, 0.5732, 0.375, 0.5732, 0.375, 0.575, 0.5433, 0.575, 0.5625, 0.5732, 0.5433, 0.5732, 0.5433, 0.575, 0.5625, 0.575, 0.5435, 0.5525, 0.375, 0.5525, 0.375, 0.5537, 0.5435, 0.5537, 0.5625, 0.5525, 0.5435, 0.5525, 0.5435, 0.5537, 0.5625, 0.5537, 0.25, 0.5525, 0.375, 0.5525, 0.375, 0.575, 0.25, 0.575, 0.375, 0.375, 0.5445, 0.375, 0.5443, 0.5, 0.375, 0.5, 0.5625, 0.575, 0.5625, 0.375, 0.5322, 0.3944, 0.5433, 0.575, 0.375, 0.5, 0.5443, 0.5, 0.5435, 0.5525, 0.375, 0.5525, 0.25, 0.5, 0.375, 0.5, 0.375, 0.5525, 0.25, 0.5525, 0.375, 0.575, 0.375, 0.575, 0.5433, 0.575, 0.5433, 0.575, 0.5433, 0.575, 0.5322, 0.3944, 0.25, 0.575, 0.375, 0.575, 0.5435, 0.5525, 0.5443, 0.5, 0.5625, 0.5, 0.5625, 0.5525, 0.5443, 0.5, 0.5445, 0.375, 0.5625, 0.375, 0.5625, 0.5, 0.5625, 0.5525, 0.5625, 0.5525, 0.5435, 0.5525, 0.5435, 0.5525, 0.375, 0.5525, 0.375, 0.5525, 0.375, 0.575, 0.375, 0.575, 0.5435, 0.5525, 0.5435, 0.5525, 0.375, 0.5525, 0.375, 0.5525, 0.375, 0.5537, 0.5435, 0.5537, 0.5433, 0.5732, 0.375, 0.5732, 0.5433, 0.5732, 0.5435, 0.5537, 0.5625, 0.5537, 0.5625, 0.5732, 0.5433, 0.575, 0.5433, 0.575, 0.5625, 0.575, 0.5625, 0.575, 0.375, 0.575, 0.375, 0.5525, 0.375, 0.5537, 0.375, 0.5732, 0.5433, 0.5732, 0.5433, 0.575, 0.375, 0.575, 0.375, 0.5732, 0.5625, 0.5732, 0.5625, 0.575, 0.5433, 0.575, 0.5433, 0.5732, 0.375, 0.5525, 0.375, 0.575, 0.375, 0.5732, 0.375, 0.5537, 0.5435, 0.5525, 0.5435, 0.5537, 0.375, 0.5537, 0.375, 0.5525, 0.5625, 0.5525, 0.5625, 0.5537, 0.5435, 0.5537, 0.5435, 0.5525, 0.5625, 0.575, 0.5625, 0.5732, 0.5625, 0.5537, 0.5625, 0.5525, 0.5625, 0.575, 0.5625, 0.575, 0.5625, 0.5525, 0.5625, 0.5525, 0.5625, 0.575, 0.5625, 0.5525, 0.5625, 0.5537, 0.5625, 0.5732, 0.5625, 0.575, 0.5625, 0.5525, 0.5625, 0.5525, 0.5625, 0.575, 0.5625, 0.575, 0.5625, 0.375, 0.5625, 0.5525, 0.5625, 0.5525, 0.5625, 0.5, 0.5625, 0.5525, 0.5625, 0.5525, 0.5625, 0.375, 0.5625, 0.5525, 0.5625, 0.375, 0.5625, 0.575, 0.5625, 0.5525, 0.5625, 0.375, 0.5625, 0.5525, 0.5625, 0.5525, 0.5625, 0.5])
me_cube_011.materials.append(None)
me_cube_011.update()
me_cube_031 = bpy.data.meshes.new('Cube.031')
me_cube_031.from_pydata([(-2.0, -2.0, 0.0), (-2.0, -2.0, 4.0), (-2.0, 2.0, 0.0), (-2.0, 2.0, 4.0), (2.0, -2.0, 0.0), (2.0, -2.0, 4.0), (2.0, 2.0, 0.0), (2.0, 2.0, 4.0)], [], [(0, 1, 3, 2), (2, 3, 7, 6), (6, 7, 5, 4), (4, 5, 1, 0), (2, 6, 4, 0), (7, 3, 1, 5)])
_uv = me_cube_031.uv_layers.new(name='UVMap')
_uv.uv.foreach_set('vector', [0.375, 0.0, 0.625, 0.0, 0.625, 0.25, 0.375, 0.25, 0.375, 0.25, 0.625, 0.25, 0.625, 0.5, 0.375, 0.5, 0.375, 0.5, 0.625, 0.5, 0.625, 0.75, 0.375, 0.75, 0.375, 0.75, 0.625, 0.75, 0.625, 1.0, 0.375, 1.0, 0.125, 0.5, 0.375, 0.5, 0.375, 0.75, 0.125, 0.75, 0.625, 0.5, 0.875, 0.5, 0.875, 0.75, 0.625, 0.75])
me_cube_031.update()
me_cube_012 = bpy.data.meshes.new('Cube.012')
me_cube_012.from_pydata([(-1.4, 1.999, 8.13e-05), (-1.4, 0.999, 8.13e-05), (-1.4, 1.999, 2.1), (-1.4, 0.999, 2.1), (-1.7, 1.999, 8.13e-05), (-1.7, 0.999, 8.13e-05), (-1.7, 1.999, 2.1), (-1.7, 0.999, 2.1), (-1.4, 1.299, 8.13e-05), (-1.4, 1.299, 2.1), (-1.7, 1.299, 8.13e-05), (-1.4, 1.299, 1.9), (-1.4, 0.999, 1.9), (-1.7, 0.999, 1.897), (-1.4, 1.999, 1.9), (-1.7, 1.999, 1.9), (-1.25, 1.023, 1.9), (-1.288, 0.999, 1.9), (-1.25, 1.023, 8.13e-05), (-1.288, 0.999, 8.13e-05), (-1.25, 1.023, 2.1), (-1.288, 0.999, 2.1), (-1.272, 1.299, 2.1), (-1.25, 1.283, 2.1), (-1.272, 1.299, 8.13e-05), (-1.25, 1.283, 8.13e-05), (-1.272, 1.299, 1.9), (-1.25, 1.283, 1.9), (-2.0, 1.999, 8.13e-05), (-2.0, 0.999, 8.13e-05), (-2.0, 1.999, 2.1), (-2.0, 0.999, 2.1), (-2.0, 1.299, 8.13e-05), (-2.0, 1.299, 2.1), (-2.0, 1.299, 1.9), (-2.0, 0.999, 1.9), (-2.0, 1.999, 1.9), (-2.15, 1.023, 1.9), (-2.112, 0.999, 1.9), (-2.15, 1.023, 8.13e-05), (-2.112, 0.999, 8.13e-05), (-2.15, 1.023, 2.1), (-2.112, 0.999, 2.1), (-2.128, 1.299, 2.1), (-2.15, 1.283, 2.1), (-2.128, 1.299, 8.13e-05), (-2.15, 1.283, 8.13e-05), (-2.128, 1.299, 1.9), (-2.15, 1.283, 1.9), (-1.7, 1.299, 2.1)], [], [(10, 8, 1, 5), (4, 15, 14, 0), (3, 7, 13, 12), (0, 14, 11, 8), (4, 0, 8, 10), (12, 13, 5, 1), (11, 14, 2, 9), (14, 15, 6, 2), (25, 27, 16, 18), (8, 11, 26, 24), (12, 1, 19, 17), (11, 9, 22, 26), (1, 8, 24, 19), (17, 19, 18, 16), (21, 17, 16, 20), (3, 12, 17, 21), (27, 25, 24, 26), (23, 27, 26, 22), (16, 27, 23, 20), (10, 5, 29, 32), (4, 28, 36, 15), (31, 35, 13, 7), (28, 32, 34, 36), (4, 10, 32, 28), (35, 29, 5, 13), (34, 33, 30, 36), (36, 30, 6, 15), (46, 39, 37, 48), (32, 45, 47, 34), (35, 38, 40, 29), (34, 47, 43, 33), (29, 40, 45, 32), (38, 37, 39, 40), (42, 41, 37, 38), (31, 42, 38, 35), (48, 47, 45, 46), (44, 43, 47, 48), (19, 24, 25, 18), (45, 40, 39, 46), (37, 41, 44, 48), (20, 23, 22, 21), (21, 22, 9, 3), (41, 42, 43, 44), (42, 31, 33, 43), (7, 49, 33, 31), (30, 33, 49, 6), (49, 7, 3, 9), (6, 49, 9, 2)])
_uv = me_cube_012.uv_layers.new(name='UVMap')
_uv.uv.foreach_set('vector', [0.25, 0.5525, 0.375, 0.5525, 0.375, 0.575, 0.25, 0.575, 0.375, 0.375, 0.5445, 0.375, 0.5443, 0.5, 0.375, 0.5, 0.5625, 0.575, 0.5625, 0.375, 0.5322, 0.3944, 0.5433, 0.575, 0.375, 0.5, 0.5443, 0.5, 0.5435, 0.5525, 0.375, 0.5525, 0.25, 0.5, 0.375, 0.5, 0.375, 0.5525, 0.25, 0.5525, 0.5433, 0.575, 0.5322, 0.3944, 0.25, 0.575, 0.375, 0.575, 0.5435, 0.5525, 0.5443, 0.5, 0.5625, 0.5, 0.5625, 0.5525, 0.5443, 0.5, 0.5445, 0.375, 0.5625, 0.375, 0.5625, 0.5, 0.375, 0.5537, 0.5435, 0.5537, 0.5433, 0.5732, 0.375, 0.5732, 0.375, 0.5525, 0.5435, 0.5525, 0.5435, 0.5525, 0.375, 0.5525, 0.5433, 0.575, 0.375, 0.575, 0.375, 0.575, 0.5433, 0.575, 0.5435, 0.5525, 0.5625, 0.5525, 0.5625, 0.5525, 0.5435, 0.5525, 0.375, 0.575, 0.375, 0.5525, 0.375, 0.5525, 0.375, 0.575, 0.5433, 0.575, 0.375, 0.575, 0.375, 0.5732, 0.5433, 0.5732, 0.5625, 0.575, 0.5433, 0.575, 0.5433, 0.5732, 0.5625, 0.5732, 0.5625, 0.575, 0.5433, 0.575, 0.5433, 0.575, 0.5625, 0.575, 0.5435, 0.5537, 0.375, 0.5537, 0.375, 0.5525, 0.5435, 0.5525, 0.5625, 0.5537, 0.5435, 0.5537, 0.5435, 0.5525, 0.5625, 0.5525, 0.5433, 0.5732, 0.5435, 0.5537, 0.5625, 0.5537, 0.5625, 0.5732, 0.25, 0.5525, 0.25, 0.575, 0.375, 0.575, 0.375, 0.5525, 0.375, 0.375, 0.375, 0.5, 0.5443, 0.5, 0.5445, 0.375, 0.5625, 0.575, 0.5433, 0.575, 0.5322, 0.3944, 0.5625, 0.375, 0.375, 0.5, 0.375, 0.5525, 0.5435, 0.5525, 0.5443, 0.5, 0.25, 0.5, 0.25, 0.5525, 0.375, 0.5525, 0.375, 0.5, 0.5433, 0.575, 0.375, 0.575, 0.25, 0.575, 0.5322, 0.3944, 0.5435, 0.5525, 0.5625, 0.5525, 0.5625, 0.5, 0.5443, 0.5, 0.5443, 0.5, 0.5625, 0.5, 0.5625, 0.375, 0.5445, 0.375, 0.375, 0.5537, 0.375, 0.5732, 0.5433, 0.5732, 0.5435, 0.5537, 0.375, 0.5525, 0.375, 0.5525, 0.5435, 0.5525, 0.5435, 0.5525, 0.5433, 0.575, 0.5433, 0.575, 0.375, 0.575, 0.375, 0.575, 0.5435, 0.5525, 0.5435, 0.5525, 0.5625, 0.5525, 0.5625, 0.5525, 0.375, 0.575, 0.375, 0.575, 0.375, 0.5525, 0.375, 0.5525, 0.5433, 0.575, 0.5433, 0.5732, 0.375, 0.5732, 0.375, 0.575, 0.5625, 0.575, 0.5625, 0.5732, 0.5433, 0.5732, 0.5433, 0.575, 0.5625, 0.575, 0.5625, 0.575, 0.5433, 0.575, 0.5433, 0.575, 0.5435, 0.5537, 0.5435, 0.5525, 0.375, 0.5525, 0.375, 0.5537, 0.5625, 0.5537, 0.5625, 0.5525, 0.5435, 0.5525, 0.5435, 0.5537, 0.375, 0.575, 0.375, 0.5525, 0.375, 0.5537, 0.375, 0.5732, 0.375, 0.5525, 0.375, 0.575, 0.375, 0.5732, 0.375, 0.5537, 0.5433, 0.5732, 0.5625, 0.5732, 0.5625, 0.5537, 0.5435, 0.5537, 0.5625, 0.5732, 0.5625, 0.5537, 0.5625, 0.5525, 0.5625, 0.575, 0.5625, 0.575, 0.5625, 0.5525, 0.5625, 0.5525, 0.5625, 0.575, 0.5625, 0.5732, 0.5625, 0.575, 0.5625, 0.5525, 0.5625, 0.5537, 0.5625, 0.575, 0.5625, 0.575, 0.5625, 0.5525, 0.5625, 0.5525, 0.5625, 0.375, 0.5625, 0.5525, 0.5625, 0.5525, 0.5625, 0.575, 0.5625, 0.5, 0.5625, 0.5525, 0.5625, 0.5525, 0.5625, 0.375, 0.5625, 0.5525, 0.5625, 0.375, 0.5625, 0.575, 0.5625, 0.5525, 0.5625, 0.375, 0.5625, 0.5525, 0.5625, 0.5525, 0.5625, 0.5])
me_cube_012.materials.append(None)
me_cube_012.update()
me_cube_028 = bpy.data.meshes.new('Cube.028')
me_cube_028.from_pydata([(-2.0, -2.0, 0.0), (-2.0, -2.0, 4.0), (-2.0, 2.0, 0.0), (-2.0, 2.0, 4.0), (2.0, -2.0, 0.0), (2.0, -2.0, 4.0), (2.0, 2.0, 0.0), (2.0, 2.0, 4.0)], [], [(0, 1, 3, 2), (2, 3, 7, 6), (6, 7, 5, 4), (4, 5, 1, 0), (2, 6, 4, 0), (7, 3, 1, 5)])
_uv = me_cube_028.uv_layers.new(name='UVMap')
_uv.uv.foreach_set('vector', [0.375, 0.0, 0.625, 0.0, 0.625, 0.25, 0.375, 0.25, 0.375, 0.25, 0.625, 0.25, 0.625, 0.5, 0.375, 0.5, 0.375, 0.5, 0.625, 0.5, 0.625, 0.75, 0.375, 0.75, 0.375, 0.75, 0.625, 0.75, 0.625, 1.0, 0.375, 1.0, 0.125, 0.5, 0.375, 0.5, 0.375, 0.75, 0.125, 0.75, 0.625, 0.5, 0.875, 0.5, 0.875, 0.75, 0.625, 0.75])
me_cube_028.update()
me_cylinder_007 = bpy.data.meshes.new('Cylinder.007')
me_cylinder_007.from_pydata([(2.649e-07, 0.5, -0.0001516), (2.649e-07, 0.5, 4.0), (0.309, 0.4045, -0.0001516), (0.309, 0.4045, 4.0), (0.5, 0.1545, -0.0001516), (0.5, 0.1545, 4.0), (0.5, -0.1545, -0.0001516), (0.5, -0.1545, 4.0), (0.309, -0.4045, -0.0001516), (0.309, -0.4045, 4.0), (2.649e-07, -0.5, -0.0001516), (2.649e-07, -0.5, 4.0), (-0.309, -0.4045, -0.0001516), (-0.309, -0.4045, 4.0), (-0.5, -0.1545, -0.0001516), (-0.5, -0.1545, 4.0), (-0.5, 0.1545, -0.0001516), (-0.5, 0.1545, 4.0), (-0.309, 0.4045, -0.0001516), (-0.309, 0.4045, 4.0)], [], [(0, 1, 3, 2), (2, 3, 5, 4), (4, 5, 7, 6), (6, 7, 9, 8), (8, 9, 11, 10), (10, 11, 13, 12), (12, 13, 15, 14), (14, 15, 17, 16), (3, 1, 19, 17, 15, 13, 11, 9, 7, 5), (16, 17, 19, 18), (18, 19, 1, 0), (0, 2, 4, 6, 8, 10, 12, 14, 16, 18)])
_uv = me_cylinder_007.uv_layers.new(name='UVMap')
_uv.uv.foreach_set('vector', [1.0, 0.5, 1.0, 1.0, 0.9, 1.0, 0.9, 0.5, 0.9, 0.5, 0.9, 1.0, 0.8, 1.0, 0.8, 0.5, 0.8, 0.5, 0.8, 1.0, 0.7, 1.0, 0.7, 0.5, 0.7, 0.5, 0.7, 1.0, 0.6, 1.0, 0.6, 0.5, 0.6, 0.5, 0.6, 1.0, 0.5, 1.0, 0.5, 0.5, 0.5, 0.5, 0.5, 1.0, 0.4, 1.0, 0.4, 0.5, 0.4, 0.5, 0.4, 1.0, 0.3, 1.0, 0.3, 0.5, 0.3, 0.5, 0.3, 1.0, 0.2, 1.0, 0.2, 0.5, 0.3911, 0.4442, 0.25, 0.49, 0.1089, 0.4442, 0.02175, 0.3242, 0.02175, 0.1758, 0.1089, 0.05584, 0.25, 0.01, 0.3911, 0.05584, 0.4783, 0.1758, 0.4783, 0.3242, 0.2, 0.5, 0.2, 1.0, 0.1, 1.0, 0.1, 0.5, 0.1, 0.5, 0.1, 1.0, -7.451e-08, 1.0, -7.451e-08, 0.5, 0.75, 0.49, 0.8911, 0.4442, 0.9783, 0.3242, 0.9783, 0.1758, 0.8911, 0.05584, 0.75, 0.01, 0.6089, 0.05584, 0.5217, 0.1758, 0.5217, 0.3242, 0.6089, 0.4442])
me_cylinder_007.update()
me_cube_021 = bpy.data.meshes.new('Cube.021')
me_cube_021.from_pydata([(-2.0, -2.0, 0.0), (-2.0, -2.0, 4.0), (-2.0, 2.0, 0.0), (-2.0, 2.0, 4.0), (2.0, -2.0, 0.0), (2.0, -2.0, 4.0), (2.0, 2.0, 0.0), (2.0, 2.0, 4.0)], [], [(0, 1, 3, 2), (2, 3, 7, 6), (6, 7, 5, 4), (4, 5, 1, 0), (2, 6, 4, 0), (7, 3, 1, 5)])
_uv = me_cube_021.uv_layers.new(name='UVMap')
_uv.uv.foreach_set('vector', [0.375, 0.0, 0.625, 0.0, 0.625, 0.25, 0.375, 0.25, 0.375, 0.25, 0.625, 0.25, 0.625, 0.5, 0.375, 0.5, 0.375, 0.5, 0.625, 0.5, 0.625, 0.75, 0.375, 0.75, 0.375, 0.75, 0.625, 0.75, 0.625, 1.0, 0.375, 1.0, 0.125, 0.5, 0.375, 0.5, 0.375, 0.75, 0.125, 0.75, 0.625, 0.5, 0.875, 0.5, 0.875, 0.75, 0.625, 0.75])
me_cube_021.update()
me_cylinder_009 = bpy.data.meshes.new('Cylinder.009')
me_cylinder_009.from_pydata([(-1.8, -1.418, 0.0), (-1.8, -1.418, 4.0), (-1.502, -1.51, 0.0), (-1.502, -1.51, 4.0), (-1.318, -1.751, 0.0), (-1.318, -1.751, 4.0), (-1.318, -2.049, 0.0), (-1.318, -2.049, 4.0), (-1.502, -2.29, 0.0), (-1.502, -2.29, 4.0), (-1.8, -2.382, 0.0), (-1.8, -2.382, 4.0), (-2.098, -2.29, 0.0), (-2.098, -2.29, 4.0), (-2.282, -2.049, 0.0), (-2.282, -2.049, 4.0), (-2.282, -1.751, 0.0), (-2.282, -1.751, 4.0), (-2.098, -1.51, 0.0), (-2.098, -1.51, 4.0), (-1.8, -1.418, 3.67), (-1.502, -1.51, 3.67), (-1.318, -1.751, 3.67), (-1.318, -2.049, 3.67), (-1.502, -2.29, 3.67), (-1.8, -2.382, 3.67), (-2.098, -2.29, 3.67), (-2.282, -2.049, 3.67), (-2.282, -1.751, 3.67), (-2.098, -1.51, 3.67), (-1.491, -1.495, 4.0), (-1.8, -1.4, 4.0), (-1.3, -1.745, 4.0), (-1.3, -2.055, 4.0), (-1.491, -2.305, 4.0), (-1.8, -2.4, 4.0), (-2.109, -2.305, 4.0), (-2.3, -2.055, 4.0), (-2.3, -1.745, 4.0), (-2.109, -1.495, 4.0), (-1.8, -1.4, 3.68), (-1.8, -1.403, 3.67), (-1.493, -1.498, 3.67), (-1.491, -1.495, 3.68), (-1.303, -1.746, 3.67), (-1.3, -1.745, 3.68), (-1.303, -2.054, 3.67), (-1.3, -2.055, 3.68), (-1.493, -2.302, 3.67), (-1.491, -2.305, 3.68), (-1.8, -2.397, 3.67), (-1.8, -2.4, 3.68), (-2.107, -2.302, 3.67), (-2.109, -2.305, 3.68), (-2.297, -2.054, 3.67), (-2.3, -2.055, 3.68), (-2.297, -1.746, 3.67), (-2.3, -1.745, 3.68), (-2.107, -1.498, 3.67), (-2.109, -1.495, 3.68)], [], [(7, 9, 34, 33), (45, 32, 33, 47), (40, 31, 30, 43), (24, 23, 46, 48), (11, 13, 36, 35), (47, 33, 34, 49), (1, 3, 30, 31), (15, 17, 38, 37), (3, 1, 19, 17, 15, 13, 11, 9, 7, 5), (5, 7, 33, 32), (49, 34, 35, 51), (0, 2, 4, 6, 8, 10, 12, 14, 16, 18), (18, 29, 20, 0), (16, 28, 29, 18), (14, 27, 28, 16), (12, 26, 27, 14), (10, 25, 26, 12), (8, 24, 25, 10), (6, 23, 24, 8), (4, 22, 23, 6), (2, 21, 22, 4), (0, 20, 21, 2), (43, 30, 32, 45), (22, 21, 42, 44), (23, 22, 44, 46), (25, 24, 48, 50), (26, 25, 50, 52), (53, 36, 37, 55), (27, 26, 52, 54), (28, 27, 54, 56), (29, 28, 56, 58), (21, 20, 41, 42), (17, 19, 39, 38), (20, 29, 58, 41), (3, 5, 32, 30), (57, 38, 39, 59), (13, 15, 37, 36), (55, 37, 38, 57), (9, 11, 35, 34), (19, 1, 31, 39), (51, 35, 36, 53), (59, 40, 41, 58), (57, 59, 58, 56), (55, 57, 56, 54), (53, 55, 54, 52), (51, 53, 52, 50), (49, 51, 50, 48), (47, 49, 48, 46), (45, 47, 46, 44), (43, 45, 44, 42), (40, 43, 42, 41), (59, 39, 31, 40)])
_uv = me_cylinder_009.uv_layers.new(name='UVMap')
_uv.uv.foreach_set('vector', [0.4783, 0.1758, 0.3911, 0.05584, 0.3911, 0.05584, 0.4783, 0.1758, 0.8, 0.9599, 0.8, 1.0, 0.7, 1.0, 0.7, 0.9599, 1.0, 0.9599, 1.0, 1.0, 0.9, 1.0, 0.9, 0.9599, 0.6, 0.9587, 0.7, 0.9587, 0.7, 0.9587, 0.6, 0.9587, 0.25, 0.01, 0.1089, 0.05584, 0.1089, 0.05584, 0.25, 0.01, 0.7, 0.9599, 0.7, 1.0, 0.6, 1.0, 0.6, 0.9599, 0.25, 0.49, 0.3911, 0.4442, 0.3911, 0.4442, 0.25, 0.49, 0.02175, 0.1758, 0.02175, 0.3242, 0.02175, 0.3242, 0.02175, 0.1758, 0.3911, 0.4442, 0.25, 0.49, 0.1089, 0.4442, 0.02175, 0.3242, 0.02175, 0.1758, 0.1089, 0.05584, 0.25, 0.01, 0.3911, 0.05584, 0.4783, 0.1758, 0.4783, 0.3242, 0.4783, 0.3242, 0.4783, 0.1758, 0.4783, 0.1758, 0.4783, 0.3242, 0.6, 0.9599, 0.6, 1.0, 0.5, 1.0, 0.5, 0.9599, 0.75, 0.49, 0.8911, 0.4442, 0.9783, 0.3242, 0.9783, 0.1758, 0.8911, 0.05584, 0.75, 0.01, 0.6089, 0.05584, 0.5217, 0.1758, 0.5217, 0.3242, 0.6089, 0.4442, 0.1, 0.5, 0.1, 0.9587, -7.451e-08, 0.9587, -7.451e-08, 0.5, 0.2, 0.5, 0.2, 0.9587, 0.1, 0.9587, 0.1, 0.5, 0.3, 0.5, 0.3, 0.9587, 0.2, 0.9587, 0.2, 0.5, 0.4, 0.5, 0.4, 0.9587, 0.3, 0.9587, 0.3, 0.5, 0.5, 0.5, 0.5, 0.9587, 0.4, 0.9587, 0.4, 0.5, 0.6, 0.5, 0.6, 0.9587, 0.5, 0.9587, 0.5, 0.5, 0.7, 0.5, 0.7, 0.9587, 0.6, 0.9587, 0.6, 0.5, 0.8, 0.5, 0.8, 0.9587, 0.7, 0.9587, 0.7, 0.5, 0.9, 0.5, 0.9, 0.9587, 0.8, 0.9587, 0.8, 0.5, 1.0, 0.5, 1.0, 0.9587, 0.9, 0.9587, 0.9, 0.5, 0.9, 0.9599, 0.9, 1.0, 0.8, 1.0, 0.8, 0.9599, 0.8, 0.9587, 0.9, 0.9587, 0.9, 0.9587, 0.8, 0.9587, 0.7, 0.9587, 0.8, 0.9587, 0.8, 0.9587, 0.7, 0.9587, 0.5, 0.9587, 0.6, 0.9587, 0.6, 0.9587, 0.5, 0.9587, 0.4, 0.9587, 0.5, 0.9587, 0.5, 0.9587, 0.4, 0.9587, 0.4, 0.9599, 0.4, 1.0, 0.3, 1.0, 0.3, 0.9599, 0.3, 0.9587, 0.4, 0.9587, 0.4, 0.9587, 0.3, 0.9587, 0.2, 0.9587, 0.3, 0.9587, 0.3, 0.9587, 0.2, 0.9587, 0.1, 0.9587, 0.2, 0.9587, 0.2, 0.9587, 0.1, 0.9587, 0.9, 0.9587, 1.0, 0.9587, 1.0, 0.9587, 0.9, 0.9587, 0.02175, 0.3242, 0.1089, 0.4442, 0.1089, 0.4442, 0.02175, 0.3242, -7.451e-08, 0.9587, 0.1, 0.9587, 0.1, 0.9587, -7.451e-08, 0.9587, 0.3911, 0.4442, 0.4783, 0.3242, 0.4783, 0.3242, 0.3911, 0.4442, 0.2, 0.9599, 0.2, 1.0, 0.1, 1.0, 0.1, 0.9599, 0.1089, 0.05584, 0.02175, 0.1758, 0.02175, 0.1758, 0.1089, 0.05584, 0.3, 0.9599, 0.3, 1.0, 0.2, 1.0, 0.2, 0.9599, 0.3911, 0.05584, 0.25, 0.01, 0.25, 0.01, 0.3911, 0.05584, 0.1089, 0.4442, 0.25, 0.49, 0.25, 0.49, 0.1089, 0.4442, 0.5, 0.9599, 0.5, 1.0, 0.4, 1.0, 0.4, 0.9599, 0.1, 0.9599, -7.451e-08, 0.9599, -7.451e-08, 0.9587, 0.1, 0.9587, 0.2, 0.9599, 0.1, 0.9599, 0.1, 0.9587, 0.2, 0.9587, 0.3, 0.9599, 0.2, 0.9599, 0.2, 0.9587, 0.3, 0.9587, 0.4, 0.9599, 0.3, 0.9599, 0.3, 0.9587, 0.4, 0.9587, 0.5, 0.9599, 0.4, 0.9599, 0.4, 0.9587, 0.5, 0.9587, 0.6, 0.9599, 0.5, 0.9599, 0.5, 0.9587, 0.6, 0.9587, 0.7, 0.9599, 0.6, 0.9599, 0.6, 0.9587, 0.7, 0.9587, 0.8, 0.9599, 0.7, 0.9599, 0.7, 0.9587, 0.8, 0.9587, 0.9, 0.9599, 0.8, 0.9599, 0.8, 0.9587, 0.9, 0.9587, 1.0, 0.9599, 0.9, 0.9599, 0.9, 0.9587, 1.0, 0.9587, 0.1, 0.9599, 0.1, 1.0, -7.451e-08, 1.0, -7.451e-08, 0.9599])
me_cylinder_009.update()
me_cube_026 = bpy.data.meshes.new('Cube.026')
me_cube_026.from_pydata([(-2.8, -2.9, 4.166), (-2.8, -0.9, 4.166), (-0.8, -2.9, 4.166), (-0.8, -0.9, 4.166), (-2.515, -2.615, 3.874), (-2.515, -1.185, 3.874), (-1.085, -1.185, 3.874), (-1.085, -2.615, 3.874), (-2.474, -1.226, 3.88), (-1.126, -1.226, 3.88), (-1.126, -2.574, 3.88), (-2.474, -2.574, 3.88), (-2.39, -1.31, 3.816), (-2.421, -1.279, 3.823), (-2.39, -2.49, 3.816), (-2.421, -2.521, 3.823), (-1.21, -1.31, 3.816), (-1.179, -1.279, 3.823), (-1.21, -2.49, 3.816), (-1.179, -2.521, 3.823)], [], [(4, 0, 1, 5), (5, 1, 3, 6), (6, 3, 2, 7), (7, 2, 0, 4), (3, 1, 0, 2), (7, 4, 11, 10), (5, 6, 9, 8), (6, 7, 10, 9), (4, 5, 8, 11), (19, 10, 11, 15), (17, 9, 10, 19), (12, 16, 18, 14), (13, 8, 9, 17), (12, 13, 17, 16), (16, 17, 19, 18), (18, 19, 15, 14), (15, 11, 8, 13), (14, 15, 13, 12)])
_uv = me_cube_026.uv_layers.new(name='UVMap')
_uv.uv.foreach_set('vector', [0.4235, 0.0, 0.625, 0.0, 0.625, 0.25, 0.4235, 0.25, 0.4235, 0.25, 0.625, 0.25, 0.625, 0.5, 0.4235, 0.5, 0.4235, 0.5, 0.625, 0.5, 0.625, 0.75, 0.4235, 0.75, 0.4235, 0.75, 0.625, 0.75, 0.625, 1.0, 0.4235, 1.0, 0.625, 0.5, 0.875, 0.5, 0.875, 0.75, 0.625, 0.75, 0.4235, 0.75, 0.4235, 1.0, 0.4235, 1.0, 0.4235, 0.75, 0.4235, 0.25, 0.4235, 0.5, 0.4235, 0.5, 0.4235, 0.25, 0.4235, 0.5, 0.4235, 0.75, 0.4235, 0.75, 0.4235, 0.5, 0.4235, 0.0, 0.4235, 0.25, 0.4235, 0.25, 0.4235, 0.0, 0.38, 0.75, 0.4235, 0.75, 0.4235, 1.0, 0.38, 1.0, 0.38, 0.5, 0.4235, 0.5, 0.4235, 0.75, 0.38, 0.75, 0.1302, 0.5052, 0.3698, 0.5052, 0.3698, 0.7448, 0.1302, 0.7448, 0.38, 0.25, 0.4235, 0.25, 0.4235, 0.5, 0.38, 0.5, 0.1302, 0.5052, 0.38, 0.25, 0.38, 0.5, 0.3698, 0.5052, 0.3698, 0.5052, 0.38, 0.5, 0.38, 0.75, 0.3698, 0.7448, 0.3698, 0.7448, 0.38, 0.75, 0.38, 1.0, 0.1302, 0.7448, 0.38, 0.0, 0.4235, 0.0, 0.4235, 0.25, 0.38, 0.25, 0.1302, 0.7448, 0.38, 0.0, 0.38, 0.25, 0.1302, 0.5052])
me_cube_026.update()
me_cube_040 = bpy.data.meshes.new('Cube.040')
me_cube_040.from_pydata([(-1.997, -1.995, -2.384e-07), (-1.997, -1.995, 4.0), (-1.394, -1.386, -2.384e-07), (-1.394, -1.386, 4.0), (2.003, -1.386, 4.0), (2.003, -1.995, 4.0), (2.003, -1.995, -2.384e-07), (2.003, -1.386, -2.384e-07), (-1.997, 1.995, -2.384e-07), (-1.997, 1.995, 4.0), (-1.394, 1.386, -2.384e-07), (-1.394, 1.386, 4.0), (2.003, 1.386, 4.0), (2.003, 1.995, 4.0), (2.003, 1.995, -2.384e-07), (2.003, 1.386, -2.384e-07)], [], [(2, 3, 4, 7), (1, 5, 4, 3), (8, 10, 2, 0), (0, 6, 5, 1), (8, 14, 15, 10), (2, 10, 11, 3), (11, 9, 1, 3), (7, 4, 5, 6), (8, 0, 1, 9), (10, 15, 12, 11), (15, 14, 13, 12), (2, 7, 6, 0), (11, 12, 13, 9), (9, 13, 14, 8)])
_uv = me_cube_040.uv_layers.new(name='UVMap')
_uv.uv.foreach_set('vector', [0.375, 0.7119, 0.625, 0.7119, 0.625, 0.7119, 0.375, 0.7119, 0.875, 0.75, 0.625, 0.75, 0.625, 0.7119, 0.625, 0.7119, 0.125, 0.75, 0.375, 0.7119, 0.375, 0.7119, 0.125, 0.75, 0.375, 1.0, 0.375, 0.75, 0.625, 0.75, 0.625, 1.0, 0.125, 0.75, 0.375, 0.75, 0.375, 0.7119, 0.375, 0.7119, 0.375, 0.7119, 0.375, 0.7119, 0.625, 0.7119, 0.625, 0.7119, 0.625, 0.7119, 0.875, 0.75, 0.875, 0.75, 0.625, 0.7119, 0.375, 0.7119, 0.625, 0.7119, 0.625, 0.75, 0.375, 0.75, 0.375, 0.0, 0.375, 0.0, 0.625, 0.0, 0.625, 0.0, 0.375, 0.7119, 0.375, 0.7119, 0.625, 0.7119, 0.625, 0.7119, 0.375, 0.7119, 0.375, 0.75, 0.625, 0.75, 0.625, 0.7119, 0.375, 0.7119, 0.375, 0.7119, 0.375, 0.75, 0.125, 0.75, 0.625, 0.7119, 0.625, 0.7119, 0.625, 0.75, 0.875, 0.75, 0.625, 1.0, 0.625, 0.75, 0.375, 0.75, 0.375, 1.0])
me_cube_040.update()
me_cube = bpy.data.meshes.new('Cube')
me_cube.from_pydata([(-2.0, -2.0, 0.0), (-2.0, -2.0, 4.0), (-2.0, 2.0, 0.0), (-2.0, 2.0, 4.0), (2.0, -2.0, 0.0), (2.0, -2.0, 4.0), (2.0, 2.0, 0.0), (2.0, 2.0, 4.0)], [], [(0, 1, 3, 2), (2, 3, 7, 6), (6, 7, 5, 4), (4, 5, 1, 0), (2, 6, 4, 0), (7, 3, 1, 5)])
_uv = me_cube.uv_layers.new(name='UVMap')
_uv.uv.foreach_set('vector', [0.375, 0.0, 0.625, 0.0, 0.625, 0.25, 0.375, 0.25, 0.375, 0.25, 0.625, 0.25, 0.625, 0.5, 0.375, 0.5, 0.375, 0.5, 0.625, 0.5, 0.625, 0.75, 0.375, 0.75, 0.375, 0.75, 0.625, 0.75, 0.625, 1.0, 0.375, 1.0, 0.125, 0.5, 0.375, 0.5, 0.375, 0.75, 0.125, 0.75, 0.625, 0.5, 0.875, 0.5, 0.875, 0.75, 0.625, 0.75])
me_cube.update()

# ---- objects
ob_box_003 = bpy.data.objects.new('box.003', me_cube_001)
ob_walls_003 = bpy.data.objects.new('walls.003', me_cube_034)
ob_pilar_004 = bpy.data.objects.new('pilar.004', me_cylinder_002)
ob_head_001 = bpy.data.objects.new('head.001', me_cube_037)
ob_pilar_002 = bpy.data.objects.new('pilar.002', me_cylinder)
ob_box_009 = bpy.data.objects.new('box.009', me_cube_017)
ob_foot_001 = bpy.data.objects.new('foot.001', me_cube_039)
ob_walls_001 = bpy.data.objects.new('walls.001', me_cube_002)
ob_box_008 = bpy.data.objects.new('box.008', me_cube_036)
ob_pilar_001 = bpy.data.objects.new('pilar.001', me_cylinder_001)
ob_foot = bpy.data.objects.new('foot', me_cube_038)
ob_walls = bpy.data.objects.new('walls', me_cube_022)
ob_pilar = bpy.data.objects.new('pilar', me_cylinder_003)
ob_box_004 = bpy.data.objects.new('box.004', me_cube_035)
ob_box = bpy.data.objects.new('box', me_cube_004)
ob_wall = bpy.data.objects.new('wall', me_cube_007)
ob_tile = bpy.data.objects.new('tile', me_cube_009)
ob_box_001 = bpy.data.objects.new('box.001', me_cube_027)
ob_box_005 = bpy.data.objects.new('box.005', me_cube_010)
ob_cube_009 = bpy.data.objects.new('Cube.009', me_cube_006)
ob_cube_011 = bpy.data.objects.new('Cube.011', me_cube_013)
ob_box_006 = bpy.data.objects.new('box.006', me_cube_033)
ob_box_002 = bpy.data.objects.new('box.002', me_cube_032)
ob_cube_006 = bpy.data.objects.new('Cube.006', me_cube_011)
ob_box_007 = bpy.data.objects.new('box.007', me_cube_031)
ob_cube_010 = bpy.data.objects.new('Cube.010', me_cube_012)
ob_cube_023 = bpy.data.objects.new('Cube.023', me_cube_028)
ob_cylinder_008 = bpy.data.objects.new('Cylinder.008', me_cylinder_007)
ob_box_010 = bpy.data.objects.new('box.010', me_cube_021)
ob_pilar_003 = bpy.data.objects.new('pilar.003', me_cylinder_009)
ob_head = bpy.data.objects.new('head', me_cube_026)
ob_walls_002 = bpy.data.objects.new('walls.002', me_cube_040)
ob_box_011 = bpy.data.objects.new('box.011', me_cube)

# ---- transforms, parenting, visibility, modifiers, constraints
ob_box_003.location = (0.0, 0.0, 0.0)
ob_box_003.scale = (2.0, 2.0, 2.0)
ob_box_003.display_type = 'BOUNDS'
ob_walls_003.location = (0.0, 0.0, 0.0)
ob_pilar_004.location = (0.0, 0.0, 0.0)
ob_head_001.location = (0.0, 0.0, 0.0)
ob_pilar_002.location = (0.0, 0.0, 0.0)
ob_box_009.location = (0.0, 0.0, 0.0)
ob_box_009.display_type = 'BOUNDS'
ob_foot_001.location = (0.0, 0.0, 0.0)
ob_walls_001.location = (0.0, 0.0, 0.0)
ob_box_008.location = (0.0, 0.0, 0.0)
ob_box_008.display_type = 'BOUNDS'
ob_pilar_001.location = (0.0, 0.0, 0.0)
ob_foot.location = (0.0, 0.0, 0.0)
ob_walls.location = (0.0, 0.0, 0.0)
ob_pilar.location = (0.0, 0.0, 0.0)
ob_box_004.location = (0.0, 0.0, 0.0)
ob_box_004.display_type = 'BOUNDS'
ob_box.location = (0.0, 0.0, 0.0)
ob_box.hide_render = True
ob_box.display_type = 'BOUNDS'
ob_wall.location = (0.0, 0.0, 0.0)
ob_tile.location = (0.0, 0.0, -0.2)
ob_box_001.location = (0.0, 0.0, 0.0)
ob_box_001.display_type = 'BOUNDS'
ob_box_005.location = (0.0, 0.0, 0.0)
ob_box_005.scale = (2.0, 2.0, 2.0)
ob_box_005.display_type = 'BOUNDS'
ob_cube_009.location = (0.0, 0.0, 0.0)
ob_cube_011.location = (0.0, 0.0, 0.0)
ob_box_006.location = (0.0, 0.0, 0.0)
ob_box_006.display_type = 'BOUNDS'
ob_box_002.location = (0.0, 0.0, 0.0)
ob_box_002.display_type = 'BOUNDS'
ob_cube_006.location = (0.0, 0.0, 0.0)
ob_box_007.location = (0.0, 0.0, 0.0)
ob_box_007.display_type = 'BOUNDS'
ob_cube_010.location = (0.0, 0.0, 0.0)
ob_cube_023.location = (0.0, 0.0, 0.0)
ob_cube_023.hide_viewport = True
ob_cube_023.hide_select = True
ob_cube_023.hide_render = True
ob_cube_023.display_type = 'BOUNDS'
ob_cylinder_008.location = (0.0, 0.0, 0.0)
ob_box_010.location = (0.0, 0.0, 0.0)
ob_box_010.display_type = 'BOUNDS'
ob_pilar_003.location = (0.0, 0.0, 0.0)
ob_head.location = (0.0, 0.0, 0.0)
ob_walls_002.location = (0.0, 0.0, 0.0)
ob_box_011.location = (0.0, 0.0, 0.0)
ob_box_011.display_type = 'BOUNDS'

# ---- collection membership
col_top_corner.objects.link(ob_box_003)
col_top_corner.objects.link(ob_walls_003)
col_top_corner.objects.link(ob_pilar_004)
col_top_corner.objects.link(ob_head_001)
col_outer_corner_bot.objects.link(ob_pilar_002)
col_outer_corner_bot.objects.link(ob_box_009)
col_outer_corner_bot.objects.link(ob_foot_001)
col_bottom_corner.objects.link(ob_walls_001)
col_bottom_corner.objects.link(ob_box_008)
col_bottom_corner.objects.link(ob_pilar_001)
col_bottom_corner.objects.link(ob_foot)
col_middle_corner.objects.link(ob_walls)
col_middle_corner.objects.link(ob_pilar)
col_middle_corner.objects.link(ob_box_004)
col_wall.objects.link(ob_box)
col_wall.objects.link(ob_wall)
col_floor.objects.link(ob_tile)
col_floor.objects.link(ob_box_001)
col_arche_top_r.objects.link(ob_box_005)
col_arche_top_r.objects.link(ob_cube_009)
col_arche_top_l.objects.link(ob_cube_011)
col_arche_top_l.objects.link(ob_box_006)
col_arche_bot_l.objects.link(ob_box_002)
col_arche_bot_l.objects.link(ob_cube_006)
col_arche_bot_r.objects.link(ob_box_007)
col_arche_bot_r.objects.link(ob_cube_010)
col_pilar.objects.link(ob_cube_023)
col_pilar.objects.link(ob_cylinder_008)
col_outer_corner_top.objects.link(ob_box_010)
col_outer_corner_top.objects.link(ob_pilar_003)
col_outer_corner_top.objects.link(ob_head)
col_dead_end.objects.link(ob_walls_002)
col_dead_end.objects.link(ob_box_011)

# ---- scene / render settings (as saved in the file)
scene.frame_start = 1; scene.frame_end = 250; scene.frame_set(0)
scene.render.engine = 'BLENDER_EEVEE_NEXT'
scene.render.fps = 25
bpy.context.view_layer.update()

# ---- added for rendering (the .blend has no active camera and no usable light): camera, sun
cam_auto = bpy.data.cameras.new('AutoCamera')
cam_auto.lens = 50.0
cam_auto.sensor_width = 36.0
cam_auto.clip_end = 1000.0
ob_auto_camera = bpy.data.objects.new('AutoCamera', cam_auto)
scene.collection.objects.link(ob_auto_camera)
ob_auto_camera.location = (7.12916, -9.4805, 8.00519)
ob_auto_camera.rotation_euler = (1.09748, -7.21219e-08, 0.694738)
scene.camera = ob_auto_camera
light_auto_sun = bpy.data.lights.new('AutoSun', 'SUN')
light_auto_sun.energy = 3.0
light_auto_sun.angle = 0.0523599
ob_auto_sun = bpy.data.objects.new('AutoSun', light_auto_sun)
scene.collection.objects.link(ob_auto_sun)
ob_auto_sun.rotation_euler = (0.872665, 0.174533, 0.523599)
bpy.context.view_layer.update()
